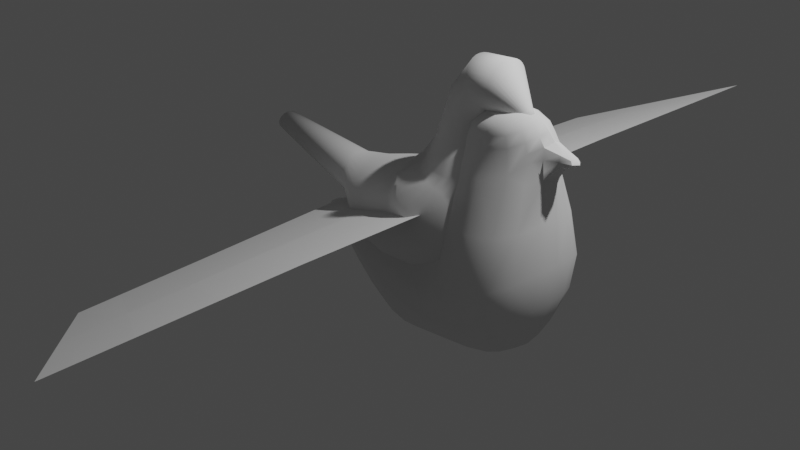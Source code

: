# Source: pigeon.blend  (saved by Blender 2.90.8; exported with 4.5.12 LTS)
import bpy
from mathutils import Matrix  # noqa: F401  (used for matrix-valued properties, if any)

bpy.ops.wm.read_factory_settings(use_empty=True)
scene = bpy.context.scene
scene.name = 'Scene'

# ---- collections
col_collection = bpy.data.collections.new('Collection'); scene.collection.children.link(col_collection)

# ---- node groups
ng_auto_smooth = bpy.data.node_groups.new('Auto Smooth', 'GeometryNodeTree')
_s = ng_auto_smooth.interface.new_socket(name='Geometry', in_out='OUTPUT', socket_type='NodeSocketGeometry')
_s = ng_auto_smooth.interface.new_socket(name='Geometry', in_out='INPUT', socket_type='NodeSocketGeometry')
_s = ng_auto_smooth.interface.new_socket(name='Angle', in_out='INPUT', socket_type='NodeSocketFloat')
_s.subtype = 'ANGLE'
_s.min_value = 0.0
_s.max_value = 3.142
ng_auto_smooth.is_modifier = True
_N = ng_auto_smooth.nodes; _L = ng_auto_smooth.links
n0 = _N.new('NodeGroupOutput'); n0.name = 'Group Output'; n0.location = (480, -100)
n1 = _N.new('NodeGroupInput'); n1.name = 'Group Input'; n1.location = (-420, -300)
n2 = _N.new('NodeGroupInput'); n2.name = 'Group Input.001'; n2.location = (-60, -100)
n3 = _N.new('GeometryNodeSetShadeSmooth'); n3.name = 'Set Shade Smooth'; n3.location = (120, -100)
n3.domain = 'EDGE'
n4 = _N.new('GeometryNodeSetShadeSmooth'); n4.name = 'Set Shade Smooth.001'; n4.location = (300, -100)
n5 = _N.new('GeometryNodeInputMeshEdgeAngle'); n5.name = 'Edge Angle'; n5.location = (-420, -220)
n6 = _N.new('GeometryNodeInputEdgeSmooth'); n6.name = 'Is Edge Smooth'; n6.location = (-60, -160)
n7 = _N.new('GeometryNodeInputShadeSmooth'); n7.name = 'Is Face Smooth'; n7.location = (-240, -340)
n8 = _N.new('FunctionNodeBooleanMath'); n8.name = 'Boolean Math'; n8.location = (-60, -220)
n9 = _N.new('FunctionNodeCompare'); n9.name = 'Compare'; n9.location = (-240, -180)
n9.operation = 'LESS_EQUAL'
_L.new(n5.outputs[0], n9.inputs[0])
_L.new(n4.outputs[0], n0.inputs[0])
_L.new(n1.outputs[1], n9.inputs[1])
_L.new(n9.outputs[0], n8.inputs[0])
_L.new(n7.outputs[0], n8.inputs[1])
_L.new(n2.outputs[0], n3.inputs[0])
_L.new(n6.outputs[0], n3.inputs[1])
_L.new(n3.outputs[0], n4.inputs[0])
_L.new(n8.outputs[0], n3.inputs[2])
n0.is_active_output = True

# ---- world
world_world = bpy.data.worlds.new('World'); scene.world = world_world
world_world.use_nodes = True; world_world.node_tree.nodes.clear()
_N = world_world.node_tree.nodes; _L = world_world.node_tree.links
n0 = _N.new('ShaderNodeOutputWorld'); n0.name = 'World Output'; n0.location = (300, 300)
n1 = _N.new('ShaderNodeBackground'); n1.name = 'Background'; n1.location = (10, 300)
n1.inputs[0].default_value = (0.05088, 0.05088, 0.05088, 1.0)
_L.new(n1.outputs[0], n0.inputs[0])
n0.is_active_output = True
world_world.color = (0.05088, 0.05088, 0.05088)
world_world.use_sun_shadow = False
world_world.sun_shadow_jitter_overblur = 0.0

# ---- cameras
cam_camera = bpy.data.cameras.new('Camera')
cam_camera.clip_end = 100.0
cam_camera.ortho_scale = 7.314

# ---- lights
light_light = bpy.data.lights.new('Light', 'POINT')
light_light.transmission_factor = 0.0
light_light.energy = 1000.0
light_light.shadow_soft_size = 0.1
light_light.shadow_maximum_resolution = 0.006
light_light.use_absolute_resolution = True

# ---- meshes
me_cylinder = bpy.data.meshes.new('Cylinder')
me_cylinder.from_pydata([(-0.2384, 0.4456, 0.1627), (0.5427, 0.6114, 0.2219), (-0.2241, 0.437, 0.07692), (0.6014, 0.5996, 0.118), (-0.2104, 0.4117, -0.005535), (0.6577, 0.5648, 0.01814), (-0.1978, 0.3705, -0.08153), (0.7097, 0.5083, -0.07391), (-0.1867, 0.3151, -0.1481), (0.7552, 0.4323, -0.1546), (-0.1776, 0.2476, -0.2028), (0.7926, 0.3397, -0.2208), (-0.1709, 0.1705, -0.2434), (0.8204, 0.234, -0.27), (-0.1667, 0.08693, -0.2684), (0.8375, 0.1193, -0.3003), (-0.1653, 2.114e-07, -0.2769), (0.8433, 1.773e-07, -0.3105), (-0.1667, -0.08693, -0.2684), (0.8375, -0.1193, -0.3003), (-0.1709, -0.1705, -0.2434), (0.8204, -0.234, -0.27), (-0.1776, -0.2476, -0.2028), (0.7926, -0.3397, -0.2208), (-0.1867, -0.3151, -0.1481), (0.7552, -0.4323, -0.1546), (-0.1978, -0.3705, -0.08153), (0.7097, -0.5083, -0.07391), (-0.2104, -0.4117, -0.005535), (0.6577, -0.5648, 0.01814), (-0.2241, -0.437, 0.07692), (0.6014, -0.5996, 0.118), (-0.2384, -0.4456, 0.1627), (0.5427, -0.6114, 0.2219), (-0.2527, -0.437, 0.2484), (0.4841, -0.5996, 0.3258), (-0.2664, -0.4117, 0.3309), (0.4277, -0.5648, 0.4256), (-0.279, -0.3705, 0.4069), (0.3758, -0.5083, 0.5177), (-0.2901, -0.3151, 0.4735), (0.3302, -0.4323, 0.5984), (-0.2992, -0.2476, 0.5282), (0.2928, -0.3397, 0.6646), (-0.306, -0.1705, 0.5688), (0.2651, -0.234, 0.7138), (-0.3101, -0.08693, 0.5938), (0.248, -0.1193, 0.7441), (-0.3115, 6.081e-07, 0.6022), (0.2422, 7.215e-07, 0.7543), (-0.3101, 0.08693, 0.5938), (0.248, 0.1193, 0.7441), (-0.306, 0.1705, 0.5688), (0.2651, 0.234, 0.7138), (-0.2992, 0.2476, 0.5282), (0.2928, 0.3397, 0.6646), (-0.2901, 0.3151, 0.4735), (0.3302, 0.4323, 0.5984), (-0.279, 0.3705, 0.4069), (0.3758, 0.5084, 0.5177), (-0.2664, 0.4117, 0.3309), (0.4277, 0.5648, 0.4256), (-0.2527, 0.437, 0.2484), (0.4841, 0.5996, 0.3258), (0.9915, 0.7078, 0.3883), (0.8901, 0.7217, 0.486), (1.089, 0.6668, 0.2944), (1.179, 0.6001, 0.2078), (1.258, 0.5103, 0.1319), (1.322, 0.4009, 0.06963), (1.37, 0.2762, 0.02335), (1.4, 0.1408, -0.005144), (1.41, 1.544e-07, -0.01477), (1.4, -0.1408, -0.005144), (1.37, -0.2762, 0.02335), (1.322, -0.4009, 0.06963), (1.258, -0.5103, 0.1319), (1.179, -0.6001, 0.2078), (1.089, -0.6668, 0.2944), (0.9915, -0.7078, 0.3883), (0.8901, -0.7217, 0.486), (0.7887, -0.7078, 0.5837), (0.6912, -0.6668, 0.6777), (0.6014, -0.6001, 0.7642), (0.5227, -0.5103, 0.8401), (0.6293, -0.2401, 0.97), (0.5601, -0.2296, 0.9674), (0.5283, -0.1171, 0.9765), (0.5175, 7.069e-07, 0.9796), (0.5283, 0.1171, 0.9765), (0.5601, 0.2296, 0.9674), (0.6293, 0.2401, 0.97), (0.5227, 0.5103, 0.8401), (0.6014, 0.6001, 0.7642), (0.6912, 0.6668, 0.6777), (0.7887, 0.7078, 0.5837), (1.058, 0.4798, 0.7896), (0.9659, 0.4892, 0.8131), (1.147, 0.4519, 0.767), (1.229, 0.4067, 0.7461), (1.301, 0.3459, 0.7278), (1.36, 0.2718, 0.7128), (1.404, 0.1872, 0.7017), (1.431, 0.09543, 0.6948), (1.44, 1.841e-07, 0.6925), (1.431, -0.09543, 0.6948), (1.404, -0.1872, 0.7017), (1.36, -0.2718, 0.7128), (1.301, -0.3459, 0.7278), (1.229, -0.4067, 0.7461), (1.147, -0.4519, 0.767), (1.058, -0.4798, 0.7896), (0.9659, -0.4892, 0.8131), (0.8734, -0.4798, 0.8366), (0.7844, -0.4519, 0.8593), (0.7025, -0.4067, 0.8801), (0.6306, -0.3459, 0.8984), (0.6306, 0.3459, 0.8984), (0.7025, 0.4067, 0.8801), (0.7844, 0.4519, 0.8593), (0.8734, 0.4798, 0.8366), (1.098, 0.4322, 0.934), (1.012, 0.4407, 0.9434), (1.18, 0.4071, 0.9249), (1.256, 0.3664, 0.9166), (1.322, 0.3116, 0.9093), (1.377, 0.2448, 0.9033), (1.417, 0.1686, 0.8988), (1.442, 0.08597, 0.8961), (1.451, 1.927e-07, 0.8951), (1.442, -0.08597, 0.8961), (1.417, -0.1686, 0.8988), (1.377, -0.2448, 0.9033), (1.322, -0.3116, 0.9093), (1.256, -0.3664, 0.9166), (1.18, -0.4071, 0.9249), (1.098, -0.4322, 0.934), (1.012, -0.4407, 0.9434), (0.927, -0.4322, 0.9528), (0.8449, -0.4071, 0.9619), (0.7691, -0.3664, 0.9703), (0.7027, -0.3116, 0.9776), (0.7027, 0.3116, 0.9776), (0.7691, 0.3664, 0.9703), (0.8449, 0.4071, 0.9619), (0.927, 0.4322, 0.9528), (-0.5888, 0.24, 0.3191), (-0.5892, 0.2354, 0.2722), (-0.5897, 0.2217, 0.2272), (-0.5901, 0.1996, 0.1857), (-0.5904, 0.1697, 0.1494), (-0.5907, 0.1333, 0.1195), (-0.5909, 0.09184, 0.09734), (-0.5911, 0.04682, 0.08369), (-0.5911, 2.519e-07, 0.07907), (-0.5911, -0.04682, 0.08368), (-0.5909, -0.09184, 0.09734), (-0.5907, -0.1333, 0.1195), (-0.5904, -0.1697, 0.1494), (-0.5901, -0.1996, 0.1857), (-0.5897, -0.2217, 0.2272), (-0.5892, -0.2354, 0.2722), (-0.5888, -0.24, 0.3191), (-0.5883, -0.2354, 0.3659), (-0.5879, -0.2217, 0.4109), (-0.5875, -0.1996, 0.4524), (-0.5871, -0.1697, 0.4888), (-0.5869, -0.1333, 0.5186), (-0.5866, -0.09184, 0.5408), (-0.5865, -0.04682, 0.5544), (-0.5865, 4.655e-07, 0.5591), (-0.5865, 0.04682, 0.5544), (-0.5866, 0.09184, 0.5408), (-0.5869, 0.1333, 0.5186), (-0.5871, 0.1697, 0.4888), (-0.5875, 0.1996, 0.4524), (-0.5879, 0.2217, 0.4109), (-0.5883, 0.2354, 0.3659), (-1.763, 0.1296, 0.5779), (-1.764, 0.1271, 0.5592), (-1.764, 0.1197, 0.5411), (-1.764, 0.1078, 0.5245), (-1.765, 0.09164, 0.51), (-1.765, 0.072, 0.4981), (-1.765, 0.04959, 0.4892), (-1.765, 0.02528, 0.4837), (-1.765, 3.81e-07, 0.4819), (-1.765, -0.02528, 0.4837), (-1.765, -0.04959, 0.4892), (-1.765, -0.072, 0.4981), (-1.765, -0.09164, 0.51), (-1.764, -0.1078, 0.5245), (-1.764, -0.1197, 0.5411), (-1.764, -0.1271, 0.5592), (-1.763, -0.1296, 0.5779), (-1.763, -0.1271, 0.5966), (-1.762, -0.1197, 0.6146), (-1.762, -0.1078, 0.6312), (-1.761, -0.09164, 0.6458), (-1.761, -0.072, 0.6577), (-1.761, -0.04959, 0.6666), (-1.761, -0.02528, 0.672), (-1.761, 4.963e-07, 0.6739), (-1.761, 0.02528, 0.672), (-1.761, 0.04959, 0.6666), (-1.761, 0.072, 0.6577), (-1.761, 0.09164, 0.6458), (-1.762, 0.1078, 0.6312), (-1.762, 0.1197, 0.6146), (-1.763, 0.1271, 0.5966), (1.056, 0.3009, 1.31), (0.9966, 0.3068, 1.316), (1.114, 0.2834, 1.305), (1.166, 0.2551, 1.3), (1.213, 0.2169, 1.295), (1.251, 0.1704, 1.292), (1.279, 0.1174, 1.289), (1.296, 0.05985, 1.287), (1.302, 2.666e-07, 1.287), (1.296, -0.05985, 1.287), (1.279, -0.1174, 1.289), (1.251, -0.1704, 1.292), (1.213, -0.2169, 1.295), (1.166, -0.2551, 1.3), (1.114, -0.2834, 1.305), (1.056, -0.3009, 1.31), (0.9966, -0.3068, 1.316), (0.937, -0.3009, 1.321), (0.8797, -0.2834, 1.327), (0.8269, -0.2551, 1.332), (0.7806, -0.2169, 1.336), (0.7426, -0.1704, 1.34), (0.7144, -0.1174, 1.342), (0.697, -0.05985, 1.344), (0.6911, 5.396e-07, 1.345), (0.697, 0.05985, 1.344), (0.7144, 0.1174, 1.342), (0.7426, 0.1704, 1.34), (0.7806, 0.2169, 1.336), (0.8269, 0.2551, 1.332), (0.8797, 0.2834, 1.327), (0.937, 0.3009, 1.321), (1.049, 0.2613, 1.495), (1.006, 0.2664, 1.523), (1.091, 0.2461, 1.467), (1.13, 0.2215, 1.442), (1.164, 0.1884, 1.42), (1.191, 0.148, 1.402), (1.212, 0.1019, 1.388), (1.225, 0.05197, 1.38), (1.229, 3.617e-07, 1.377), (1.225, -0.05197, 1.38), (1.212, -0.1019, 1.388), (1.191, -0.148, 1.402), (1.164, -0.1884, 1.42), (1.13, -0.2215, 1.442), (1.091, -0.2461, 1.467), (1.049, -0.2613, 1.495), (1.006, -0.2664, 1.523), (0.9623, -0.2613, 1.552), (0.9205, -0.2461, 1.579), (0.8819, -0.2215, 1.604), (0.8481, -0.1884, 1.626), (0.8204, -0.148, 1.644), (0.7998, -0.1019, 1.658), (0.7871, -0.05197, 1.666), (0.7828, 5.988e-07, 1.669), (0.7871, 0.05197, 1.666), (0.7998, 0.1019, 1.658), (0.8204, 0.148, 1.644), (0.8481, 0.1884, 1.626), (0.8819, 0.2215, 1.604), (0.9205, 0.2461, 1.579), (0.9623, 0.2613, 1.552), (1.173, 0.2613, 1.697), (1.15, 0.2664, 1.744), (1.196, 0.2461, 1.653), (1.216, 0.2215, 1.612), (1.235, 0.1884, 1.576), (1.249, 0.148, 1.546), (1.26, 0.1019, 1.524), (1.267, 0.05197, 1.51), (1.27, 4.173e-07, 1.506), (1.267, -0.05197, 1.51), (1.26, -0.1019, 1.524), (1.249, -0.148, 1.546), (1.235, -0.1884, 1.576), (1.216, -0.2215, 1.612), (1.196, -0.2461, 1.653), (1.173, -0.2613, 1.697), (1.15, -0.2664, 1.744), (1.127, -0.2613, 1.79), (1.104, -0.2461, 1.835), (1.084, -0.2215, 1.876), (1.066, -0.1884, 1.912), (1.051, -0.148, 1.942), (1.04, -0.1019, 1.964), (1.033, -0.05197, 1.978), (1.031, 6.544e-07, 1.982), (1.033, 0.05197, 1.978), (1.04, 0.1019, 1.964), (1.051, 0.148, 1.942), (1.066, 0.1884, 1.912), (1.084, 0.2215, 1.876), (1.104, 0.2461, 1.835), (1.127, 0.2613, 1.79), (1.342, 0.2463, 1.71), (1.346, 0.2511, 1.759), (1.337, 0.232, 1.663), (1.332, 0.2088, 1.62), (1.329, 0.1776, 1.582), (1.326, 0.1395, 1.551), (1.323, 0.09609, 1.528), (1.322, 0.04899, 1.514), (1.321, 5.579e-07, 1.509), (1.322, -0.04899, 1.514), (1.323, -0.09609, 1.528), (1.326, -0.1395, 1.551), (1.329, -0.1776, 1.582), (1.332, -0.2088, 1.62), (1.337, -0.232, 1.663), (1.342, -0.2463, 1.71), (1.346, -0.2511, 1.759), (1.351, -0.2463, 1.807), (1.356, -0.232, 1.854), (1.361, -0.2088, 1.897), (1.364, -0.1776, 1.935), (1.367, -0.1395, 1.966), (1.37, -0.09609, 1.989), (1.371, -0.04899, 2.004), (1.372, 7.814e-07, 2.008), (1.371, 0.04899, 2.004), (1.37, 0.09609, 1.989), (1.367, 0.1395, 1.966), (1.364, 0.1776, 1.935), (1.361, 0.2088, 1.897), (1.356, 0.232, 1.854), (1.351, 0.2463, 1.807), (1.61, 0.06135, 1.553), (1.613, 0.06255, 1.565), (1.606, 0.05779, 1.542), (1.603, 0.05201, 1.532), (1.6, 0.04423, 1.523), (1.598, 0.03475, 1.515), (1.596, 0.02394, 1.51), (1.595, 0.0122, 1.506), (1.595, 6.188e-07, 1.505), (1.595, -0.0122, 1.506), (1.596, -0.02394, 1.51), (1.598, -0.03475, 1.515), (1.6, -0.04423, 1.523), (1.603, -0.05201, 1.532), (1.606, -0.05779, 1.542), (1.61, -0.06135, 1.553), (1.613, -0.06255, 1.565), (1.617, -0.06135, 1.577), (1.621, -0.05779, 1.588), (1.624, -0.05201, 1.598), (1.627, -0.04423, 1.607), (1.629, -0.03475, 1.615), (1.631, -0.02394, 1.62), (1.632, -0.0122, 1.623), (1.632, 6.744e-07, 1.625), (1.632, 0.0122, 1.623), (1.631, 0.02394, 1.62), (1.629, 0.03475, 1.615), (1.627, 0.04423, 1.607), (1.624, 0.05201, 1.598), (1.621, 0.05779, 1.588), (1.617, 0.06135, 1.577), (1.723, 7.738e-07, 1.531), (0.1604, 0.5505, 0.1791), (0.181, 0.54, 0.07522), (0.2007, 0.5086, -0.02463), (0.219, 0.4577, -0.1167), (0.2349, 0.3893, -0.1973), (0.248, 0.3059, -0.2635), (0.2578, 0.2107, -0.3127), (0.2638, 0.1074, -0.343), (0.2658, 1.861e-07, -0.3532), (0.2638, -0.1074, -0.343), (0.2578, -0.2107, -0.3127), (0.248, -0.3059, -0.2635), (0.2349, -0.3893, -0.1973), (0.219, -0.4577, -0.1167), (0.2007, -0.5086, -0.02463), (0.181, -0.54, 0.07522), (0.1604, -0.5505, 0.1791), (0.1399, -0.54, 0.2829), (0.1201, -0.5086, 0.3827), (0.1019, -0.4577, 0.4748), (0.08591, -0.3893, 0.5554), (0.07281, -0.3059, 0.6216), (0.06307, -0.2107, 0.6708), (0.05707, -0.1074, 0.7011), (0.05505, 6.761e-07, 0.7113), (0.05707, 0.1074, 0.7011), (0.06307, 0.2107, 0.6708), (0.07281, 0.3059, 0.6216), (0.08591, 0.3893, 0.5554), (0.1019, 0.4577, 0.4748), (0.1201, 0.5086, 0.3827), (0.1399, 0.54, 0.2829), (0.6597, 0.1374, 1.163), (0.6337, 5.586e-07, 1.169), (1.255, 0.2538, 1.154), (1.3, 0.1994, 1.153), (0.9319, 0.3521, 1.161), (1.002, 0.359, 1.16), (0.8646, -0.3317, 1.163), (0.8026, -0.2985, 1.164), (1.333, 0.1374, 1.152), (0.7483, -0.2538, 1.165), (1.353, 0.07003, 1.152), (1.36, 2.401e-07, 1.151), (0.6913, -0.1994, 1.156), (1.353, -0.07003, 1.152), (0.6597, -0.1374, 1.163), (1.333, -0.1374, 1.152), (0.6403, -0.07003, 1.168), (1.3, -0.1994, 1.153), (1.255, -0.2538, 1.154), (0.6403, 0.07003, 1.168), (1.201, -0.2985, 1.155), (1.139, -0.3317, 1.157), (1.072, 0.3521, 1.158), (0.7483, 0.2538, 1.165), (1.072, -0.3521, 1.158), (1.139, 0.3317, 1.157), (0.8026, 0.2985, 1.164), (1.002, -0.359, 1.16), (1.201, 0.2985, 1.155), (0.8646, 0.3317, 1.163), (0.9319, -0.3521, 1.161), (0.6913, 0.1994, 1.156)], [], [(371, 1, 3, 372), (372, 3, 5, 373), (373, 5, 7, 374), (374, 7, 9, 375), (375, 9, 11, 376), (376, 11, 13, 377), (377, 13, 15, 378), (378, 15, 17, 379), (379, 17, 19, 380), (380, 19, 21, 381), (381, 21, 23, 382), (382, 23, 25, 383), (383, 25, 27, 384), (384, 27, 29, 385), (385, 29, 31, 386), (386, 31, 33, 387), (387, 33, 35, 388), (388, 35, 37, 389), (389, 37, 39, 390), (390, 39, 41, 391), (391, 41, 43, 392), (392, 43, 45, 393), (393, 45, 47, 394), (394, 47, 49, 395), (395, 49, 51, 396), (396, 51, 53, 397), (397, 53, 55, 398), (398, 55, 57, 399), (399, 57, 59, 400), (400, 59, 61, 401), (11, 9, 68, 69), (401, 61, 63, 402), (402, 63, 1, 371), (62, 0, 146, 177), (29, 27, 77, 78), (47, 45, 86, 87), (3, 1, 65, 64), (1, 63, 95, 65), (21, 19, 73, 74), (39, 37, 82, 83), (57, 55, 91, 92), (13, 11, 69, 70), (31, 29, 78, 79), (49, 47, 87, 88), (5, 3, 64, 66), (23, 21, 74, 75), (41, 39, 83, 84), (59, 57, 92, 93), (15, 13, 70, 71), (33, 31, 79, 80), (51, 49, 88, 89), (7, 5, 66, 67), (25, 23, 75, 76), (43, 41, 84, 85), (61, 59, 93, 94), (17, 15, 71, 72), (35, 33, 80, 81), (53, 51, 89, 90), (9, 7, 67, 68), (27, 25, 76, 77), (45, 43, 85, 86), (63, 61, 94, 95), (19, 17, 72, 73), (37, 35, 81, 82), (55, 53, 90, 91), (98, 96, 121, 123), (77, 76, 108, 109), (78, 77, 109, 110), (64, 65, 97, 96), (92, 91, 117), (79, 78, 110, 111), (66, 64, 96, 98), (93, 92, 117, 118), (80, 79, 111, 112), (67, 66, 98, 99), (94, 93, 118, 119), (81, 80, 112, 113), (68, 67, 99, 100), (95, 94, 119, 120), (82, 81, 113, 114), (69, 68, 100, 101), (65, 95, 120, 97), (83, 82, 114, 115), (70, 69, 101, 102), (84, 83, 115, 116), (71, 70, 102, 103), (85, 84, 116), (72, 71, 103, 104), (73, 72, 104, 105), (74, 73, 105, 106), (75, 74, 106, 107), (76, 75, 107, 108), (406, 405, 214, 215), (118, 117, 142, 143), (112, 111, 136, 137), (99, 98, 123, 124), (119, 118, 143, 144), (113, 112, 137, 138), (100, 99, 124, 125), (120, 119, 144, 145), (114, 113, 138, 139), (101, 100, 125, 126), (97, 120, 145, 122), (115, 114, 139, 140), (102, 101, 126, 127), (116, 115, 140, 141), (103, 102, 127, 128), (85, 116, 141), (104, 103, 128, 129), (105, 104, 129, 130), (106, 105, 130, 131), (107, 106, 131, 132), (108, 107, 132, 133), (109, 108, 133, 134), (110, 109, 134, 135), (96, 97, 122, 121), (117, 91, 142), (111, 110, 135, 136), (153, 154, 186, 185), (18, 20, 156, 155), (36, 38, 165, 164), (54, 56, 174, 173), (10, 12, 152, 151), (28, 30, 161, 160), (46, 48, 170, 169), (2, 4, 148, 147), (20, 22, 157, 156), (38, 40, 166, 165), (56, 58, 175, 174), (12, 14, 153, 152), (30, 32, 162, 161), (48, 50, 171, 170), (4, 6, 149, 148), (22, 24, 158, 157), (40, 42, 167, 166), (58, 60, 176, 175), (14, 16, 154, 153), (32, 34, 163, 162), (50, 52, 172, 171), (6, 8, 150, 149), (24, 26, 159, 158), (42, 44, 168, 167), (60, 62, 177, 176), (16, 18, 155, 154), (34, 36, 164, 163), (52, 54, 173, 172), (8, 10, 151, 150), (26, 28, 160, 159), (44, 46, 169, 168), (0, 2, 147, 146), (178, 179, 180, 181, 182, 183, 184, 185, 186, 187, 188, 189, 190, 191, 192, 193, 194, 195, 196, 197, 198, 199, 200, 201, 202, 203, 204, 205, 206, 207, 208, 209), (167, 168, 200, 199), (154, 155, 187, 186), (168, 169, 201, 200), (155, 156, 188, 187), (169, 170, 202, 201), (156, 157, 189, 188), (170, 171, 203, 202), (157, 158, 190, 189), (171, 172, 204, 203), (158, 159, 191, 190), (172, 173, 205, 204), (159, 160, 192, 191), (146, 147, 179, 178), (173, 174, 206, 205), (160, 161, 193, 192), (147, 148, 180, 179), (174, 175, 207, 206), (161, 162, 194, 193), (148, 149, 181, 180), (175, 176, 208, 207), (162, 163, 195, 194), (149, 150, 182, 181), (176, 177, 209, 208), (163, 164, 196, 195), (150, 151, 183, 182), (177, 146, 178, 209), (164, 165, 197, 196), (151, 152, 184, 183), (165, 166, 198, 197), (152, 153, 185, 184), (166, 167, 199, 198), (224, 223, 255, 256), (408, 407, 241, 211), (410, 409, 228, 229), (411, 406, 215, 216), (412, 410, 229, 230), (413, 411, 216, 217), (415, 412, 230, 231), (414, 413, 217, 218), (417, 415, 231, 232), (416, 414, 218, 219), (419, 417, 232, 233), (418, 416, 219, 220), (404, 419, 233, 234), (420, 418, 220, 221), (422, 404, 234, 235), (421, 420, 221, 222), (403, 422, 235, 236), (423, 421, 222, 223), (434, 403, 236, 237), (424, 423, 223, 224), (425, 408, 211, 210), (426, 434, 237, 238), (427, 424, 224, 225), (428, 425, 210, 212), (429, 426, 238, 239), (430, 427, 225, 226), (431, 428, 212, 213), (432, 429, 239, 240), (433, 430, 226, 227), (405, 431, 213, 214), (407, 432, 240, 241), (409, 433, 227, 228), (259, 258, 290, 291), (210, 211, 243, 242), (238, 237, 269, 270), (225, 224, 256, 257), (212, 210, 242, 244), (239, 238, 270, 271), (226, 225, 257, 258), (213, 212, 244, 245), (240, 239, 271, 272), (227, 226, 258, 259), (214, 213, 245, 246), (241, 240, 272, 273), (228, 227, 259, 260), (215, 214, 246, 247), (211, 241, 273, 243), (229, 228, 260, 261), (216, 215, 247, 248), (230, 229, 261, 262), (217, 216, 248, 249), (231, 230, 262, 263), (218, 217, 249, 250), (232, 231, 263, 264), (219, 218, 250, 251), (233, 232, 264, 265), (220, 219, 251, 252), (234, 233, 265, 266), (221, 220, 252, 253), (235, 234, 266, 267), (222, 221, 253, 254), (236, 235, 267, 268), (223, 222, 254, 255), (237, 236, 268, 269), (294, 293, 325, 326), (246, 245, 277, 278), (273, 272, 304, 305), (260, 259, 291, 292), (247, 246, 278, 279), (243, 273, 305, 275), (261, 260, 292, 293), (248, 247, 279, 280), (262, 261, 293, 294), (249, 248, 280, 281), (263, 262, 294, 295), (250, 249, 281, 282), (264, 263, 295, 296), (251, 250, 282, 283), (265, 264, 296, 297), (252, 251, 283, 284), (266, 265, 297, 298), (253, 252, 284, 285), (267, 266, 298, 299), (254, 253, 285, 286), (268, 267, 299, 300), (255, 254, 286, 287), (269, 268, 300, 301), (256, 255, 287, 288), (242, 243, 275, 274), (270, 269, 301, 302), (257, 256, 288, 289), (244, 242, 274, 276), (271, 270, 302, 303), (258, 257, 289, 290), (245, 244, 276, 277), (272, 271, 303, 304), (329, 328, 360, 361), (281, 280, 312, 313), (295, 294, 326, 327), (282, 281, 313, 314), (296, 295, 327, 328), (283, 282, 314, 315), (297, 296, 328, 329), (284, 283, 315, 316), (298, 297, 329, 330), (285, 284, 316, 317), (299, 298, 330, 331), (286, 285, 317, 318), (300, 299, 331, 332), (287, 286, 318, 319), (301, 300, 332, 333), (288, 287, 319, 320), (274, 275, 307, 306), (302, 301, 333, 334), (289, 288, 320, 321), (276, 274, 306, 308), (303, 302, 334, 335), (290, 289, 321, 322), (277, 276, 308, 309), (304, 303, 335, 336), (291, 290, 322, 323), (278, 277, 309, 310), (305, 304, 336, 337), (292, 291, 323, 324), (279, 278, 310, 311), (275, 305, 337, 307), (293, 292, 324, 325), (280, 279, 311, 312), (364, 363, 370), (316, 315, 347, 348), (330, 329, 361, 362), (317, 316, 348, 349), (331, 330, 362, 363), (318, 317, 349, 350), (332, 331, 363, 364), (319, 318, 350, 351), (333, 332, 364, 365), (320, 319, 351, 352), (306, 307, 339, 338), (334, 333, 365, 366), (321, 320, 352, 353), (308, 306, 338, 340), (335, 334, 366, 367), (322, 321, 353, 354), (309, 308, 340, 341), (336, 335, 367, 368), (323, 322, 354, 355), (310, 309, 341, 342), (337, 336, 368, 369), (324, 323, 355, 356), (311, 310, 342, 343), (307, 337, 369, 339), (325, 324, 356, 357), (312, 311, 343, 344), (326, 325, 357, 358), (313, 312, 344, 345), (327, 326, 358, 359), (314, 313, 345, 346), (328, 327, 359, 360), (315, 314, 346, 347), (351, 350, 370), (365, 364, 370), (352, 351, 370), (338, 339, 370), (366, 365, 370), (353, 352, 370), (340, 338, 370), (367, 366, 370), (354, 353, 370), (341, 340, 370), (368, 367, 370), (355, 354, 370), (342, 341, 370), (369, 368, 370), (356, 355, 370), (343, 342, 370), (339, 369, 370), (357, 356, 370), (344, 343, 370), (358, 357, 370), (345, 344, 370), (359, 358, 370), (346, 345, 370), (360, 359, 370), (347, 346, 370), (361, 360, 370), (348, 347, 370), (362, 361, 370), (349, 348, 370), (363, 362, 370), (350, 349, 370), (62, 402, 371, 0), (60, 401, 402, 62), (58, 400, 401, 60), (56, 399, 400, 58), (54, 398, 399, 56), (52, 397, 398, 54), (50, 396, 397, 52), (48, 395, 396, 50), (46, 394, 395, 48), (44, 393, 394, 46), (42, 392, 393, 44), (40, 391, 392, 42), (38, 390, 391, 40), (36, 389, 390, 38), (34, 388, 389, 36), (32, 387, 388, 34), (30, 386, 387, 32), (28, 385, 386, 30), (26, 384, 385, 28), (24, 383, 384, 26), (22, 382, 383, 24), (20, 381, 382, 22), (18, 380, 381, 20), (16, 379, 380, 18), (14, 378, 379, 16), (12, 377, 378, 14), (10, 376, 377, 12), (8, 375, 376, 10), (6, 374, 375, 8), (4, 373, 374, 6), (2, 372, 373, 4), (0, 371, 372, 2), (139, 138, 433, 409), (145, 144, 432, 407), (125, 124, 431, 405), (138, 137, 430, 433), (144, 143, 429, 432), (124, 123, 428, 431), (137, 136, 427, 430), (143, 142, 426, 429), (123, 121, 425, 428), (136, 135, 424, 427), (142, 91, 434, 426), (121, 122, 408, 425), (135, 134, 423, 424), (91, 90, 403, 434), (134, 133, 421, 423), (90, 89, 422, 403), (133, 132, 420, 421), (89, 88, 404, 422), (132, 131, 418, 420), (88, 87, 419, 404), (131, 130, 416, 418), (87, 86, 417, 419), (130, 129, 414, 416), (86, 85, 415, 417), (129, 128, 413, 414), (85, 141, 412, 415), (128, 127, 411, 413), (141, 140, 410, 412), (127, 126, 406, 411), (140, 139, 409, 410), (122, 145, 407, 408), (126, 125, 405, 406)])
me_cylinder.polygons.foreach_set('use_smooth', [True] * 437)
_uv = me_cylinder.uv_layers.new(name='UVMap')
_uv.uv.foreach_set('vector', [1.0, 0.7977, 1.0, 1.0, 0.9688, 1.0, 0.9687, 0.7977, 0.9687, 0.7977, 0.9688, 1.0, 0.9375, 1.0, 0.9375, 0.7977, 0.9375, 0.7977, 0.9375, 1.0, 0.9062, 1.0, 0.9062, 0.7977, 0.9062, 0.7977, 0.9062, 1.0, 0.875, 1.0, 0.875, 0.7977, 0.875, 0.7977, 0.875, 1.0, 0.8438, 1.0, 0.8438, 0.7977, 0.8438, 0.7977, 0.8438, 1.0, 0.8125, 1.0, 0.8125, 0.7977, 0.8125, 0.7977, 0.8125, 1.0, 0.7812, 1.0, 0.7812, 0.7977, 0.7812, 0.7977, 0.7812, 1.0, 0.75, 1.0, 0.75, 0.7977, 0.75, 0.7977, 0.75, 1.0, 0.7188, 1.0, 0.7187, 0.7977, 0.7187, 0.7977, 0.7188, 1.0, 0.6875, 1.0, 0.6875, 0.7977, 0.6875, 0.7977, 0.6875, 1.0, 0.6562, 1.0, 0.6562, 0.7977, 0.6562, 0.7977, 0.6562, 1.0, 0.625, 1.0, 0.625, 0.7977, 0.625, 0.7977, 0.625, 1.0, 0.5938, 1.0, 0.5938, 0.7977, 0.5938, 0.7977, 0.5938, 1.0, 0.5625, 1.0, 0.5625, 0.7977, 0.5625, 0.7977, 0.5625, 1.0, 0.5312, 1.0, 0.5312, 0.7977, 0.5312, 0.7977, 0.5312, 1.0, 0.5, 1.0, 0.5, 0.7977, 0.5, 0.7977, 0.5, 1.0, 0.4688, 1.0, 0.4687, 0.7977, 0.4687, 0.7977, 0.4688, 1.0, 0.4375, 1.0, 0.4375, 0.7977, 0.4375, 0.7977, 0.4375, 1.0, 0.4062, 1.0, 0.4062, 0.7977, 0.4062, 0.7977, 0.4062, 1.0, 0.375, 1.0, 0.375, 0.7977, 0.375, 0.7977, 0.375, 1.0, 0.3438, 1.0, 0.3438, 0.7977, 0.3438, 0.7977, 0.3438, 1.0, 0.3125, 1.0, 0.3125, 0.7977, 0.3125, 0.7977, 0.3125, 1.0, 0.2812, 1.0, 0.2812, 0.7977, 0.2812, 0.7977, 0.2812, 1.0, 0.25, 1.0, 0.25, 0.7977, 0.25, 0.7977, 0.25, 1.0, 0.2188, 1.0, 0.2188, 0.7977, 0.2188, 0.7977, 0.2188, 1.0, 0.1875, 1.0, 0.1875, 0.7977, 0.1875, 0.7977, 0.1875, 1.0, 0.1562, 1.0, 0.1562, 0.7977, 0.1562, 0.7977, 0.1562, 1.0, 0.125, 1.0, 0.125, 0.7977, 0.125, 0.7977, 0.125, 1.0, 0.09375, 1.0, 0.09375, 0.7977, 0.09375, 0.7977, 0.09375, 1.0, 0.0625, 1.0, 0.0625, 0.7977, 0.8438, 1.0, 0.875, 1.0, 0.875, 1.0, 0.8438, 1.0, 0.0625, 0.7977, 0.0625, 1.0, 0.03125, 1.0, 0.03125, 0.7977, 0.03125, 0.7977, 0.03125, 1.0, 0.0, 1.0, 0.0, 0.7977, 0.03125, 0.5, 0.0, 0.5, 0.0, 0.5, 0.03125, 0.5, 0.5625, 1.0, 0.5938, 1.0, 0.5938, 1.0, 0.5625, 1.0, 0.2812, 1.0, 0.3125, 1.0, 0.3125, 1.0, 0.2812, 1.0, 0.9688, 1.0, 1.0, 1.0, 1.0, 1.0, 0.9688, 1.0, 0.0, 1.0, 0.03125, 1.0, 0.03125, 1.0, 0.0, 1.0, 0.6875, 1.0, 0.7188, 1.0, 0.7188, 1.0, 0.6875, 1.0, 0.4062, 1.0, 0.4375, 1.0, 0.4375, 1.0, 0.4062, 1.0, 0.125, 1.0, 0.1562, 1.0, 0.1562, 1.0, 0.125, 1.0, 0.8125, 1.0, 0.8438, 1.0, 0.8438, 1.0, 0.8125, 1.0, 0.5312, 1.0, 0.5625, 1.0, 0.5625, 1.0, 0.5312, 1.0, 0.25, 1.0, 0.2812, 1.0, 0.2812, 1.0, 0.25, 1.0, 0.9375, 1.0, 0.9688, 1.0, 0.9688, 1.0, 0.9375, 1.0, 0.6562, 1.0, 0.6875, 1.0, 0.6875, 1.0, 0.6562, 1.0, 0.375, 1.0, 0.4062, 1.0, 0.4062, 1.0, 0.375, 1.0, 0.09375, 1.0, 0.125, 1.0, 0.125, 1.0, 0.09375, 1.0, 0.7812, 1.0, 0.8125, 1.0, 0.8125, 1.0, 0.7812, 1.0, 0.5, 1.0, 0.5312, 1.0, 0.5312, 1.0, 0.5, 1.0, 0.2188, 1.0, 0.25, 1.0, 0.25, 1.0, 0.2188, 1.0, 0.9062, 1.0, 0.9375, 1.0, 0.9375, 1.0, 0.9062, 1.0, 0.625, 1.0, 0.6562, 1.0, 0.6562, 1.0, 0.625, 1.0, 0.3438, 1.0, 0.375, 1.0, 0.375, 1.0, 0.3438, 1.0, 0.0625, 1.0, 0.09375, 1.0, 0.09375, 1.0, 0.0625, 1.0, 0.75, 1.0, 0.7812, 1.0, 0.7812, 1.0, 0.75, 1.0, 0.4688, 1.0, 0.5, 1.0, 0.5, 1.0, 0.4688, 1.0, 0.1875, 1.0, 0.2188, 1.0, 0.2188, 1.0, 0.1875, 1.0, 0.875, 1.0, 0.9062, 1.0, 0.9062, 1.0, 0.875, 1.0, 0.5938, 1.0, 0.625, 1.0, 0.625, 1.0, 0.5938, 1.0, 0.3125, 1.0, 0.3438, 1.0, 0.3438, 1.0, 0.3125, 1.0, 0.03125, 1.0, 0.0625, 1.0, 0.0625, 1.0, 0.03125, 1.0, 0.7188, 1.0, 0.75, 1.0, 0.75, 1.0, 0.7188, 1.0, 0.4375, 1.0, 0.4688, 1.0, 0.4688, 1.0, 0.4375, 1.0, 0.1562, 1.0, 0.1875, 1.0, 0.1875, 1.0, 0.1562, 1.0, 0.9375, 1.0, 0.9688, 1.0, 0.9688, 1.0, 0.9375, 1.0, 0.5938, 1.0, 0.625, 1.0, 0.625, 1.0, 0.5938, 1.0, 0.5625, 1.0, 0.5938, 1.0, 0.5938, 1.0, 0.5625, 1.0, 0.9688, 1.0, 1.0, 1.0, 1.0, 1.0, 0.9688, 1.0, 0.125, 1.0, 0.1562, 1.0, 0.125, 1.0, 0.5312, 1.0, 0.5625, 1.0, 0.5625, 1.0, 0.5312, 1.0, 0.9375, 1.0, 0.9688, 1.0, 0.9688, 1.0, 0.9375, 1.0, 0.09375, 1.0, 0.125, 1.0, 0.125, 1.0, 0.09375, 1.0, 0.5, 1.0, 0.5312, 1.0, 0.5312, 1.0, 0.5, 1.0, 0.9062, 1.0, 0.9375, 1.0, 0.9375, 1.0, 0.9062, 1.0, 0.0625, 1.0, 0.09375, 1.0, 0.09375, 1.0, 0.0625, 1.0, 0.4688, 1.0, 0.5, 1.0, 0.5, 1.0, 0.4688, 1.0, 0.875, 1.0, 0.9062, 1.0, 0.9062, 1.0, 0.875, 1.0, 0.03125, 1.0, 0.0625, 1.0, 0.0625, 1.0, 0.03125, 1.0, 0.4375, 1.0, 0.4688, 1.0, 0.4688, 1.0, 0.4375, 1.0, 0.8438, 1.0, 0.875, 1.0, 0.875, 1.0, 0.8438, 1.0, 0.0, 1.0, 0.03125, 1.0, 0.03125, 1.0, 0.0, 1.0, 0.4062, 1.0, 0.4375, 1.0, 0.4375, 1.0, 0.4062, 1.0, 0.8125, 1.0, 0.8438, 1.0, 0.8438, 1.0, 0.8125, 1.0, 0.375, 1.0, 0.4062, 1.0, 0.4062, 1.0, 0.375, 1.0, 0.7812, 1.0, 0.8125, 1.0, 0.8125, 1.0, 0.7812, 1.0, 0.3438, 1.0, 0.375, 1.0, 0.375, 1.0, 0.75, 1.0, 0.7812, 1.0, 0.7812, 1.0, 0.75, 1.0, 0.7188, 1.0, 0.75, 1.0, 0.75, 1.0, 0.7188, 1.0, 0.6875, 1.0, 0.7188, 1.0, 0.7188, 1.0, 0.6875, 1.0, 0.6562, 1.0, 0.6875, 1.0, 0.6875, 1.0, 0.6562, 1.0, 0.625, 1.0, 0.6562, 1.0, 0.6562, 1.0, 0.625, 1.0, 0.8438, 1.0, 0.875, 1.0, 0.875, 1.0, 0.8438, 1.0, 0.09375, 1.0, 0.125, 1.0, 0.125, 1.0, 0.09375, 1.0, 0.5, 1.0, 0.5312, 1.0, 0.5312, 1.0, 0.5, 1.0, 0.9062, 1.0, 0.9375, 1.0, 0.9375, 1.0, 0.9062, 1.0, 0.0625, 1.0, 0.09375, 1.0, 0.09375, 1.0, 0.0625, 1.0, 0.4688, 1.0, 0.5, 1.0, 0.5, 1.0, 0.4688, 1.0, 0.875, 1.0, 0.9062, 1.0, 0.9062, 1.0, 0.875, 1.0, 0.03125, 1.0, 0.0625, 1.0, 0.0625, 1.0, 0.03125, 1.0, 0.4375, 1.0, 0.4688, 1.0, 0.4688, 1.0, 0.4375, 1.0, 0.8438, 1.0, 0.875, 1.0, 0.875, 1.0, 0.8438, 1.0, 0.0, 1.0, 0.03125, 1.0, 0.03125, 1.0, 0.0, 1.0, 0.4062, 1.0, 0.4375, 1.0, 0.4375, 1.0, 0.4062, 1.0, 0.8125, 1.0, 0.8438, 1.0, 0.8438, 1.0, 0.8125, 1.0, 0.375, 1.0, 0.4062, 1.0, 0.4062, 1.0, 0.375, 1.0, 0.7812, 1.0, 0.8125, 1.0, 0.8125, 1.0, 0.7812, 1.0, 0.3438, 1.0, 0.375, 1.0, 0.375, 1.0, 0.75, 1.0, 0.7812, 1.0, 0.7812, 1.0, 0.75, 1.0, 0.7188, 1.0, 0.75, 1.0, 0.75, 1.0, 0.7188, 1.0, 0.6875, 1.0, 0.7188, 1.0, 0.7188, 1.0, 0.6875, 1.0, 0.6562, 1.0, 0.6875, 1.0, 0.6875, 1.0, 0.6562, 1.0, 0.625, 1.0, 0.6562, 1.0, 0.6562, 1.0, 0.625, 1.0, 0.5938, 1.0, 0.625, 1.0, 0.625, 1.0, 0.5938, 1.0, 0.5625, 1.0, 0.5938, 1.0, 0.5938, 1.0, 0.5625, 1.0, 0.9688, 1.0, 1.0, 1.0, 1.0, 1.0, 0.9688, 1.0, 0.125, 1.0, 0.1562, 1.0, 0.125, 1.0, 0.5312, 1.0, 0.5625, 1.0, 0.5625, 1.0, 0.5312, 1.0, 0.7812, 0.5, 0.75, 0.5, 0.75, 0.5, 0.7812, 0.5, 0.7188, 0.5, 0.6875, 0.5, 0.6875, 0.5, 0.7188, 0.5, 0.4375, 0.5, 0.4062, 0.5, 0.4062, 0.5, 0.4375, 0.5, 0.1562, 0.5, 0.125, 0.5, 0.125, 0.5, 0.1562, 0.5, 0.8438, 0.5, 0.8125, 0.5, 0.8125, 0.5, 0.8438, 0.5, 0.5625, 0.5, 0.5312, 0.5, 0.5312, 0.5, 0.5625, 0.5, 0.2812, 0.5, 0.25, 0.5, 0.25, 0.5, 0.2812, 0.5, 0.9688, 0.5, 0.9375, 0.5, 0.9375, 0.5, 0.9688, 0.5, 0.6875, 0.5, 0.6562, 0.5, 0.6562, 0.5, 0.6875, 0.5, 0.4062, 0.5, 0.375, 0.5, 0.375, 0.5, 0.4062, 0.5, 0.125, 0.5, 0.09375, 0.5, 0.09375, 0.5, 0.125, 0.5, 0.8125, 0.5, 0.7812, 0.5, 0.7812, 0.5, 0.8125, 0.5, 0.5312, 0.5, 0.5, 0.5, 0.5, 0.5, 0.5312, 0.5, 0.25, 0.5, 0.2188, 0.5, 0.2188, 0.5, 0.25, 0.5, 0.9375, 0.5, 0.9062, 0.5, 0.9062, 0.5, 0.9375, 0.5, 0.6562, 0.5, 0.625, 0.5, 0.625, 0.5, 0.6562, 0.5, 0.375, 0.5, 0.3438, 0.5, 0.3438, 0.5, 0.375, 0.5, 0.09375, 0.5, 0.0625, 0.5, 0.0625, 0.5, 0.09375, 0.5, 0.7812, 0.5, 0.75, 0.5, 0.75, 0.5, 0.7812, 0.5, 0.5, 0.5, 0.4688, 0.5, 0.4688, 0.5, 0.5, 0.5, 0.2188, 0.5, 0.1875, 0.5, 0.1875, 0.5, 0.2188, 0.5, 0.9062, 0.5, 0.875, 0.5, 0.875, 0.5, 0.9062, 0.5, 0.625, 0.5, 0.5938, 0.5, 0.5938, 0.5, 0.625, 0.5, 0.3438, 0.5, 0.3125, 0.5, 0.3125, 0.5, 0.3438, 0.5, 0.0625, 0.5, 0.03125, 0.5, 0.03125, 0.5, 0.0625, 0.5, 0.75, 0.5, 0.7188, 0.5, 0.7188, 0.5, 0.75, 0.5, 0.4688, 0.5, 0.4375, 0.5, 0.4375, 0.5, 0.4688, 0.5, 0.1875, 0.5, 0.1562, 0.5, 0.1562, 0.5, 0.1875, 0.5, 0.875, 0.5, 0.8438, 0.5, 0.8438, 0.5, 0.875, 0.5, 0.5938, 0.5, 0.5625, 0.5, 0.5625, 0.5, 0.5938, 0.5, 0.3125, 0.5, 0.2812, 0.5, 0.2812, 0.5, 0.3125, 0.5, 1.0, 0.5, 0.9688, 0.5, 0.9688, 0.5, 1.0, 0.5, 0.75, 0.49, 0.7968, 0.4854, 0.8418, 0.4717, 0.8833, 0.4496, 0.9197, 0.4197, 0.9496, 0.3833, 0.9717, 0.3418, 0.9854, 0.2968, 0.99, 0.25, 0.9854, 0.2032, 0.9717, 0.1582, 0.9496, 0.1167, 0.9197, 0.08029, 0.8833, 0.05045, 0.8418, 0.02827, 0.7968, 0.01461, 0.75, 0.01, 0.7032, 0.01461, 0.6582, 0.02827, 0.6167, 0.05045, 0.5803, 0.08029, 0.5504, 0.1167, 0.5283, 0.1582, 0.5146, 0.2032, 0.51, 0.25, 0.5146, 0.2968, 0.5283, 0.3418, 0.5504, 0.3833, 0.5803, 0.4197, 0.6167, 0.4496, 0.6582, 0.4717, 0.7032, 0.4854, 0.3438, 0.5, 0.3125, 0.5, 0.3125, 0.5, 0.3438, 0.5, 0.75, 0.5, 0.7188, 0.5, 0.7188, 0.5, 0.75, 0.5, 0.3125, 0.5, 0.2812, 0.5, 0.2812, 0.5, 0.3125, 0.5, 0.7188, 0.5, 0.6875, 0.5, 0.6875, 0.5, 0.7188, 0.5, 0.2812, 0.5, 0.25, 0.5, 0.25, 0.5, 0.2812, 0.5, 0.6875, 0.5, 0.6562, 0.5, 0.6562, 0.5, 0.6875, 0.5, 0.25, 0.5, 0.2188, 0.5, 0.2188, 0.5, 0.25, 0.5, 0.6562, 0.5, 0.625, 0.5, 0.625, 0.5, 0.6562, 0.5, 0.2188, 0.5, 0.1875, 0.5, 0.1875, 0.5, 0.2188, 0.5, 0.625, 0.5, 0.5938, 0.5, 0.5938, 0.5, 0.625, 0.5, 0.1875, 0.5, 0.1562, 0.5, 0.1562, 0.5, 0.1875, 0.5, 0.5938, 0.5, 0.5625, 0.5, 0.5625, 0.5, 0.5938, 0.5, 1.0, 0.5, 0.9688, 0.5, 0.9688, 0.5, 1.0, 0.5, 0.1562, 0.5, 0.125, 0.5, 0.125, 0.5, 0.1562, 0.5, 0.5625, 0.5, 0.5312, 0.5, 0.5312, 0.5, 0.5625, 0.5, 0.9688, 0.5, 0.9375, 0.5, 0.9375, 0.5, 0.9688, 0.5, 0.125, 0.5, 0.09375, 0.5, 0.09375, 0.5, 0.125, 0.5, 0.5312, 0.5, 0.5, 0.5, 0.5, 0.5, 0.5312, 0.5, 0.9375, 0.5, 0.9062, 0.5, 0.9062, 0.5, 0.9375, 0.5, 0.09375, 0.5, 0.0625, 0.5, 0.0625, 0.5, 0.09375, 0.5, 0.5, 0.5, 0.4688, 0.5, 0.4688, 0.5, 0.5, 0.5, 0.9062, 0.5, 0.875, 0.5, 0.875, 0.5, 0.9062, 0.5, 0.0625, 0.5, 0.03125, 0.5, 0.03125, 0.5, 0.0625, 0.5, 0.4688, 0.5, 0.4375, 0.5, 0.4375, 0.5, 0.4688, 0.5, 0.875, 0.5, 0.8438, 0.5, 0.8438, 0.5, 0.875, 0.5, 0.03125, 0.5, 0.0, 0.5, 0.0, 0.5, 0.03125, 0.5, 0.4375, 0.5, 0.4062, 0.5, 0.4062, 0.5, 0.4375, 0.5, 0.8438, 0.5, 0.8125, 0.5, 0.8125, 0.5, 0.8438, 0.5, 0.4062, 0.5, 0.375, 0.5, 0.375, 0.5, 0.4062, 0.5, 0.8125, 0.5, 0.7812, 0.5, 0.7812, 0.5, 0.8125, 0.5, 0.375, 0.5, 0.3438, 0.5, 0.3438, 0.5, 0.375, 0.5, 0.5625, 1.0, 0.5938, 1.0, 0.5938, 1.0, 0.5625, 1.0, 0.0, 1.0, 0.03125, 1.0, 0.03125, 1.0, 0.0, 1.0, 0.4062, 1.0, 0.4375, 1.0, 0.4375, 1.0, 0.4062, 1.0, 0.8125, 1.0, 0.8438, 1.0, 0.8438, 1.0, 0.8125, 1.0, 0.375, 1.0, 0.4062, 1.0, 0.4062, 1.0, 0.375, 1.0, 0.7812, 1.0, 0.8125, 1.0, 0.8125, 1.0, 0.7812, 1.0, 0.3437, 1.0, 0.375, 1.0, 0.375, 1.0, 0.3438, 1.0, 0.75, 1.0, 0.7812, 1.0, 0.7812, 1.0, 0.75, 1.0, 0.3125, 1.0, 0.3437, 1.0, 0.3438, 1.0, 0.3125, 1.0, 0.7188, 1.0, 0.75, 1.0, 0.75, 1.0, 0.7188, 1.0, 0.2812, 1.0, 0.3125, 1.0, 0.3125, 1.0, 0.2812, 1.0, 0.6875, 1.0, 0.7188, 1.0, 0.7188, 1.0, 0.6875, 1.0, 0.25, 1.0, 0.2812, 1.0, 0.2812, 1.0, 0.25, 1.0, 0.6562, 1.0, 0.6875, 1.0, 0.6875, 1.0, 0.6562, 1.0, 0.2188, 1.0, 0.25, 1.0, 0.25, 1.0, 0.2188, 1.0, 0.625, 1.0, 0.6562, 1.0, 0.6562, 1.0, 0.625, 1.0, 0.1875, 1.0, 0.2188, 1.0, 0.2188, 1.0, 0.1875, 1.0, 0.5938, 1.0, 0.625, 1.0, 0.625, 1.0, 0.5938, 1.0, 0.1562, 1.0, 0.1875, 1.0, 0.1875, 1.0, 0.1562, 1.0, 0.5625, 1.0, 0.5938, 1.0, 0.5938, 1.0, 0.5625, 1.0, 0.9688, 1.0, 1.0, 1.0, 1.0, 1.0, 0.9688, 1.0, 0.125, 1.0, 0.1562, 1.0, 0.1562, 1.0, 0.125, 1.0, 0.5312, 1.0, 0.5625, 1.0, 0.5625, 1.0, 0.5312, 1.0, 0.9375, 1.0, 0.9688, 1.0, 0.9688, 1.0, 0.9375, 1.0, 0.09375, 1.0, 0.125, 1.0, 0.125, 1.0, 0.09375, 1.0, 0.5, 1.0, 0.5312, 1.0, 0.5312, 1.0, 0.5, 1.0, 0.9062, 1.0, 0.9375, 1.0, 0.9375, 1.0, 0.9062, 1.0, 0.0625, 1.0, 0.09375, 1.0, 0.09375, 1.0, 0.0625, 1.0, 0.4688, 1.0, 0.5, 1.0, 0.5, 1.0, 0.4688, 1.0, 0.875, 1.0, 0.9062, 1.0, 0.9062, 1.0, 0.875, 1.0, 0.03125, 1.0, 0.0625, 1.0, 0.0625, 1.0, 0.03125, 1.0, 0.4375, 1.0, 0.4688, 1.0, 0.4688, 1.0, 0.4375, 1.0, 0.4688, 1.0, 0.5, 1.0, 0.5, 1.0, 0.4688, 1.0, 0.9688, 1.0, 1.0, 1.0, 1.0, 1.0, 0.9688, 1.0, 0.125, 1.0, 0.1562, 1.0, 0.1562, 1.0, 0.125, 1.0, 0.5312, 1.0, 0.5625, 1.0, 0.5625, 1.0, 0.5312, 1.0, 0.9375, 1.0, 0.9688, 1.0, 0.9688, 1.0, 0.9375, 1.0, 0.09375, 1.0, 0.125, 1.0, 0.125, 1.0, 0.09375, 1.0, 0.5, 1.0, 0.5312, 1.0, 0.5312, 1.0, 0.5, 1.0, 0.9062, 1.0, 0.9375, 1.0, 0.9375, 1.0, 0.9062, 1.0, 0.0625, 1.0, 0.09375, 1.0, 0.09375, 1.0, 0.0625, 1.0, 0.4688, 1.0, 0.5, 1.0, 0.5, 1.0, 0.4688, 1.0, 0.875, 1.0, 0.9062, 1.0, 0.9062, 1.0, 0.875, 1.0, 0.03125, 1.0, 0.0625, 1.0, 0.0625, 1.0, 0.03125, 1.0, 0.4375, 1.0, 0.4688, 1.0, 0.4688, 1.0, 0.4375, 1.0, 0.8438, 1.0, 0.875, 1.0, 0.875, 1.0, 0.8438, 1.0, 0.0, 1.0, 0.03125, 1.0, 0.03125, 1.0, 0.0, 1.0, 0.4062, 1.0, 0.4375, 1.0, 0.4375, 1.0, 0.4062, 1.0, 0.8125, 1.0, 0.8438, 1.0, 0.8438, 1.0, 0.8125, 1.0, 0.375, 1.0, 0.4062, 1.0, 0.4062, 1.0, 0.375, 1.0, 0.7812, 1.0, 0.8125, 1.0, 0.8125, 1.0, 0.7812, 1.0, 0.3438, 1.0, 0.375, 1.0, 0.375, 1.0, 0.3438, 1.0, 0.75, 1.0, 0.7812, 1.0, 0.7812, 1.0, 0.75, 1.0, 0.3125, 1.0, 0.3438, 1.0, 0.3438, 1.0, 0.3125, 1.0, 0.7188, 1.0, 0.75, 1.0, 0.75, 1.0, 0.7188, 1.0, 0.2812, 1.0, 0.3125, 1.0, 0.3125, 1.0, 0.2812, 1.0, 0.6875, 1.0, 0.7188, 1.0, 0.7188, 1.0, 0.6875, 1.0, 0.25, 1.0, 0.2812, 1.0, 0.2812, 1.0, 0.25, 1.0, 0.6562, 1.0, 0.6875, 1.0, 0.6875, 1.0, 0.6562, 1.0, 0.2188, 1.0, 0.25, 1.0, 0.25, 1.0, 0.2188, 1.0, 0.625, 1.0, 0.6562, 1.0, 0.6562, 1.0, 0.625, 1.0, 0.1875, 1.0, 0.2188, 1.0, 0.2188, 1.0, 0.1875, 1.0, 0.5938, 1.0, 0.625, 1.0, 0.625, 1.0, 0.5938, 1.0, 0.1562, 1.0, 0.1875, 1.0, 0.1875, 1.0, 0.1562, 1.0, 0.375, 1.0, 0.4062, 1.0, 0.4062, 1.0, 0.375, 1.0, 0.875, 1.0, 0.9062, 1.0, 0.9062, 1.0, 0.875, 1.0, 0.03125, 1.0, 0.0625, 1.0, 0.0625, 1.0, 0.03125, 1.0, 0.4375, 1.0, 0.4688, 1.0, 0.4688, 1.0, 0.4375, 1.0, 0.8438, 1.0, 0.875, 1.0, 0.875, 1.0, 0.8438, 1.0, 0.0, 1.0, 0.03125, 1.0, 0.03125, 1.0, 0.0, 1.0, 0.4062, 1.0, 0.4375, 1.0, 0.4375, 1.0, 0.4062, 1.0, 0.8125, 1.0, 0.8438, 1.0, 0.8438, 1.0, 0.8125, 1.0, 0.375, 1.0, 0.4062, 1.0, 0.4062, 1.0, 0.375, 1.0, 0.7812, 1.0, 0.8125, 1.0, 0.8125, 1.0, 0.7812, 1.0, 0.3438, 1.0, 0.375, 1.0, 0.375, 1.0, 0.3438, 1.0, 0.75, 1.0, 0.7812, 1.0, 0.7812, 1.0, 0.75, 1.0, 0.3125, 1.0, 0.3438, 1.0, 0.3438, 1.0, 0.3125, 1.0, 0.7188, 1.0, 0.75, 1.0, 0.75, 1.0, 0.7188, 1.0, 0.2812, 1.0, 0.3125, 1.0, 0.3125, 1.0, 0.2812, 1.0, 0.6875, 1.0, 0.7188, 1.0, 0.7188, 1.0, 0.6875, 1.0, 0.25, 1.0, 0.2812, 1.0, 0.2812, 1.0, 0.25, 1.0, 0.6562, 1.0, 0.6875, 1.0, 0.6875, 1.0, 0.6562, 1.0, 0.2188, 1.0, 0.25, 1.0, 0.25, 1.0, 0.2188, 1.0, 0.625, 1.0, 0.6562, 1.0, 0.6562, 1.0, 0.625, 1.0, 0.1875, 1.0, 0.2188, 1.0, 0.2188, 1.0, 0.1875, 1.0, 0.5938, 1.0, 0.625, 1.0, 0.625, 1.0, 0.5938, 1.0, 0.1562, 1.0, 0.1875, 1.0, 0.1875, 1.0, 0.1562, 1.0, 0.5625, 1.0, 0.5938, 1.0, 0.5938, 1.0, 0.5625, 1.0, 0.9688, 1.0, 1.0, 1.0, 1.0, 1.0, 0.9688, 1.0, 0.125, 1.0, 0.1562, 1.0, 0.1562, 1.0, 0.125, 1.0, 0.5312, 1.0, 0.5625, 1.0, 0.5625, 1.0, 0.5312, 1.0, 0.9375, 1.0, 0.9688, 1.0, 0.9688, 1.0, 0.9375, 1.0, 0.09375, 1.0, 0.125, 1.0, 0.125, 1.0, 0.09375, 1.0, 0.5, 1.0, 0.5312, 1.0, 0.5312, 1.0, 0.5, 1.0, 0.9062, 1.0, 0.9375, 1.0, 0.9375, 1.0, 0.9062, 1.0, 0.0625, 1.0, 0.09375, 1.0, 0.09375, 1.0, 0.0625, 1.0, 0.2812, 1.0, 0.3125, 1.0, 0.3125, 1.0, 0.2812, 1.0, 0.7812, 1.0, 0.8125, 1.0, 0.8125, 1.0, 0.7812, 1.0, 0.3438, 1.0, 0.375, 1.0, 0.375, 1.0, 0.3438, 1.0, 0.75, 1.0, 0.7812, 1.0, 0.7812, 1.0, 0.75, 1.0, 0.3125, 1.0, 0.3438, 1.0, 0.3438, 1.0, 0.3125, 1.0, 0.7188, 1.0, 0.75, 1.0, 0.75, 1.0, 0.7188, 1.0, 0.2812, 1.0, 0.3125, 1.0, 0.3125, 1.0, 0.2812, 1.0, 0.6875, 1.0, 0.7188, 1.0, 0.7188, 1.0, 0.6875, 1.0, 0.25, 1.0, 0.2812, 1.0, 0.2812, 1.0, 0.25, 1.0, 0.6562, 1.0, 0.6875, 1.0, 0.6875, 1.0, 0.6562, 1.0, 0.2188, 1.0, 0.25, 1.0, 0.25, 1.0, 0.2188, 1.0, 0.625, 1.0, 0.6562, 1.0, 0.6562, 1.0, 0.625, 1.0, 0.1875, 1.0, 0.2188, 1.0, 0.2188, 1.0, 0.1875, 1.0, 0.5938, 1.0, 0.625, 1.0, 0.625, 1.0, 0.5938, 1.0, 0.1562, 1.0, 0.1875, 1.0, 0.1875, 1.0, 0.1562, 1.0, 0.5625, 1.0, 0.5938, 1.0, 0.5938, 1.0, 0.5625, 1.0, 0.9688, 1.0, 1.0, 1.0, 1.0, 1.0, 0.9688, 1.0, 0.125, 1.0, 0.1562, 1.0, 0.1562, 1.0, 0.125, 1.0, 0.5312, 1.0, 0.5625, 1.0, 0.5625, 1.0, 0.5312, 1.0, 0.9375, 1.0, 0.9688, 1.0, 0.9688, 1.0, 0.9375, 1.0, 0.09375, 1.0, 0.125, 1.0, 0.125, 1.0, 0.09375, 1.0, 0.5, 1.0, 0.5312, 1.0, 0.5312, 1.0, 0.5, 1.0, 0.9062, 1.0, 0.9375, 1.0, 0.9375, 1.0, 0.9062, 1.0, 0.0625, 1.0, 0.09375, 1.0, 0.09375, 1.0, 0.0625, 1.0, 0.4688, 1.0, 0.5, 1.0, 0.5, 1.0, 0.4688, 1.0, 0.875, 1.0, 0.9062, 1.0, 0.9062, 1.0, 0.875, 1.0, 0.03125, 1.0, 0.0625, 1.0, 0.0625, 1.0, 0.03125, 1.0, 0.4375, 1.0, 0.4688, 1.0, 0.4688, 1.0, 0.4375, 1.0, 0.8438, 1.0, 0.875, 1.0, 0.875, 1.0, 0.8438, 1.0, 0.0, 1.0, 0.03125, 1.0, 0.03125, 1.0, 0.0, 1.0, 0.4062, 1.0, 0.4375, 1.0, 0.4375, 1.0, 0.4062, 1.0, 0.8125, 1.0, 0.8438, 1.0, 0.8438, 1.0, 0.8125, 1.0, 0.1875, 1.0, 0.2188, 1.0, 0.1875, 1.0, 0.6875, 1.0, 0.7188, 1.0, 0.7188, 1.0, 0.6875, 1.0, 0.25, 1.0, 0.2812, 1.0, 0.2812, 1.0, 0.25, 1.0, 0.6562, 1.0, 0.6875, 1.0, 0.6875, 1.0, 0.6562, 1.0, 0.2188, 1.0, 0.25, 1.0, 0.25, 1.0, 0.2188, 1.0, 0.625, 1.0, 0.6562, 1.0, 0.6562, 1.0, 0.625, 1.0, 0.1875, 1.0, 0.2188, 1.0, 0.2188, 1.0, 0.1875, 1.0, 0.5938, 1.0, 0.625, 1.0, 0.625, 1.0, 0.5938, 1.0, 0.1562, 1.0, 0.1875, 1.0, 0.1875, 1.0, 0.1562, 1.0, 0.5625, 1.0, 0.5938, 1.0, 0.5938, 1.0, 0.5625, 1.0, 0.9688, 1.0, 1.0, 1.0, 1.0, 1.0, 0.9688, 1.0, 0.125, 1.0, 0.1562, 1.0, 0.1562, 1.0, 0.125, 1.0, 0.5312, 1.0, 0.5625, 1.0, 0.5625, 1.0, 0.5312, 1.0, 0.9375, 1.0, 0.9688, 1.0, 0.9688, 1.0, 0.9375, 1.0, 0.09375, 1.0, 0.125, 1.0, 0.125, 1.0, 0.09375, 1.0, 0.5, 1.0, 0.5312, 1.0, 0.5312, 1.0, 0.5, 1.0, 0.9062, 1.0, 0.9375, 1.0, 0.9375, 1.0, 0.9062, 1.0, 0.0625, 1.0, 0.09375, 1.0, 0.09375, 1.0, 0.0625, 1.0, 0.4688, 1.0, 0.5, 1.0, 0.5, 1.0, 0.4688, 1.0, 0.875, 1.0, 0.9062, 1.0, 0.9062, 1.0, 0.875, 1.0, 0.03125, 1.0, 0.0625, 1.0, 0.0625, 1.0, 0.03125, 1.0, 0.4375, 1.0, 0.4688, 1.0, 0.4688, 1.0, 0.4375, 1.0, 0.8438, 1.0, 0.875, 1.0, 0.875, 1.0, 0.8438, 1.0, 0.0, 1.0, 0.03125, 1.0, 0.03125, 1.0, 0.0, 1.0, 0.4062, 1.0, 0.4375, 1.0, 0.4375, 1.0, 0.4062, 1.0, 0.8125, 1.0, 0.8438, 1.0, 0.8438, 1.0, 0.8125, 1.0, 0.375, 1.0, 0.4062, 1.0, 0.4062, 1.0, 0.375, 1.0, 0.7812, 1.0, 0.8125, 1.0, 0.8125, 1.0, 0.7812, 1.0, 0.3438, 1.0, 0.375, 1.0, 0.375, 1.0, 0.3438, 1.0, 0.75, 1.0, 0.7812, 1.0, 0.7812, 1.0, 0.75, 1.0, 0.3125, 1.0, 0.3438, 1.0, 0.3438, 1.0, 0.3125, 1.0, 0.7188, 1.0, 0.75, 1.0, 0.75, 1.0, 0.7188, 1.0, 0.5938, 1.0, 0.625, 1.0, 0.5938, 1.0, 0.1562, 1.0, 0.1875, 1.0, 0.1562, 1.0, 0.5625, 1.0, 0.5938, 1.0, 0.5625, 1.0, 0.9688, 1.0, 1.0, 1.0, 0.9688, 1.0, 0.125, 1.0, 0.1562, 1.0, 0.125, 1.0, 0.5312, 1.0, 0.5625, 1.0, 0.5312, 1.0, 0.9375, 1.0, 0.9688, 1.0, 0.9375, 1.0, 0.09375, 1.0, 0.125, 1.0, 0.09375, 1.0, 0.5, 1.0, 0.5312, 1.0, 0.5, 1.0, 0.9062, 1.0, 0.9375, 1.0, 0.9062, 1.0, 0.0625, 1.0, 0.09375, 1.0, 0.0625, 1.0, 0.4688, 1.0, 0.5, 1.0, 0.4688, 1.0, 0.875, 1.0, 0.9062, 1.0, 0.875, 1.0, 0.03125, 1.0, 0.0625, 1.0, 0.03125, 1.0, 0.4375, 1.0, 0.4688, 1.0, 0.4375, 1.0, 0.8438, 1.0, 0.875, 1.0, 0.8438, 1.0, 0.0, 1.0, 0.03125, 1.0, 0.0, 1.0, 0.4062, 1.0, 0.4375, 1.0, 0.4062, 1.0, 0.8125, 1.0, 0.8438, 1.0, 0.8125, 1.0, 0.375, 1.0, 0.4062, 1.0, 0.375, 1.0, 0.7812, 1.0, 0.8125, 1.0, 0.7812, 1.0, 0.3438, 1.0, 0.375, 1.0, 0.3438, 1.0, 0.75, 1.0, 0.7812, 1.0, 0.75, 1.0, 0.3125, 1.0, 0.3438, 1.0, 0.3125, 1.0, 0.7188, 1.0, 0.75, 1.0, 0.7188, 1.0, 0.2812, 1.0, 0.3125, 1.0, 0.2812, 1.0, 0.6875, 1.0, 0.7188, 1.0, 0.6875, 1.0, 0.25, 1.0, 0.2812, 1.0, 0.25, 1.0, 0.6562, 1.0, 0.6875, 1.0, 0.6562, 1.0, 0.2188, 1.0, 0.25, 1.0, 0.2188, 1.0, 0.625, 1.0, 0.6562, 1.0, 0.625, 1.0, 0.03125, 0.5, 0.03125, 0.7977, 0.0, 0.7977, 0.0, 0.5, 0.0625, 0.5, 0.0625, 0.7977, 0.03125, 0.7977, 0.03125, 0.5, 0.09375, 0.5, 0.09375, 0.7977, 0.0625, 0.7977, 0.0625, 0.5, 0.125, 0.5, 0.125, 0.7977, 0.09375, 0.7977, 0.09375, 0.5, 0.1562, 0.5, 0.1562, 0.7977, 0.125, 0.7977, 0.125, 0.5, 0.1875, 0.5, 0.1875, 0.7977, 0.1562, 0.7977, 0.1562, 0.5, 0.2188, 0.5, 0.2188, 0.7977, 0.1875, 0.7977, 0.1875, 0.5, 0.25, 0.5, 0.25, 0.7977, 0.2188, 0.7977, 0.2188, 0.5, 0.2812, 0.5, 0.2812, 0.7977, 0.25, 0.7977, 0.25, 0.5, 0.3125, 0.5, 0.3125, 0.7977, 0.2812, 0.7977, 0.2812, 0.5, 0.3438, 0.5, 0.3438, 0.7977, 0.3125, 0.7977, 0.3125, 0.5, 0.375, 0.5, 0.375, 0.7977, 0.3438, 0.7977, 0.3438, 0.5, 0.4062, 0.5, 0.4062, 0.7977, 0.375, 0.7977, 0.375, 0.5, 0.4375, 0.5, 0.4375, 0.7977, 0.4062, 0.7977, 0.4062, 0.5, 0.4688, 0.5, 0.4687, 0.7977, 0.4375, 0.7977, 0.4375, 0.5, 0.5, 0.5, 0.5, 0.7977, 0.4687, 0.7977, 0.4688, 0.5, 0.5312, 0.5, 0.5312, 0.7977, 0.5, 0.7977, 0.5, 0.5, 0.5625, 0.5, 0.5625, 0.7977, 0.5312, 0.7977, 0.5312, 0.5, 0.5938, 0.5, 0.5938, 0.7977, 0.5625, 0.7977, 0.5625, 0.5, 0.625, 0.5, 0.625, 0.7977, 0.5938, 0.7977, 0.5938, 0.5, 0.6562, 0.5, 0.6562, 0.7977, 0.625, 0.7977, 0.625, 0.5, 0.6875, 0.5, 0.6875, 0.7977, 0.6562, 0.7977, 0.6562, 0.5, 0.7188, 0.5, 0.7187, 0.7977, 0.6875, 0.7977, 0.6875, 0.5, 0.75, 0.5, 0.75, 0.7977, 0.7187, 0.7977, 0.7188, 0.5, 0.7812, 0.5, 0.7812, 0.7977, 0.75, 0.7977, 0.75, 0.5, 0.8125, 0.5, 0.8125, 0.7977, 0.7812, 0.7977, 0.7812, 0.5, 0.8438, 0.5, 0.8438, 0.7977, 0.8125, 0.7977, 0.8125, 0.5, 0.875, 0.5, 0.875, 0.7977, 0.8438, 0.7977, 0.8438, 0.5, 0.9062, 0.5, 0.9062, 0.7977, 0.875, 0.7977, 0.875, 0.5, 0.9375, 0.5, 0.9375, 0.7977, 0.9062, 0.7977, 0.9062, 0.5, 0.9688, 0.5, 0.9687, 0.7977, 0.9375, 0.7977, 0.9375, 0.5, 1.0, 0.5, 1.0, 0.7977, 0.9687, 0.7977, 0.9688, 0.5, 0.4375, 1.0, 0.4688, 1.0, 0.4688, 1.0, 0.4375, 1.0, 0.03125, 1.0, 0.0625, 1.0, 0.0625, 1.0, 0.03125, 1.0, 0.875, 1.0, 0.9062, 1.0, 0.9062, 1.0, 0.875, 1.0, 0.4688, 1.0, 0.5, 1.0, 0.5, 1.0, 0.4688, 1.0, 0.0625, 1.0, 0.09375, 1.0, 0.09375, 1.0, 0.0625, 1.0, 0.9062, 1.0, 0.9375, 1.0, 0.9375, 1.0, 0.9062, 1.0, 0.5, 1.0, 0.5312, 1.0, 0.5312, 1.0, 0.5, 1.0, 0.09375, 1.0, 0.125, 1.0, 0.125, 1.0, 0.09375, 1.0, 0.9375, 1.0, 0.9688, 1.0, 0.9688, 1.0, 0.9375, 1.0, 0.5312, 1.0, 0.5625, 1.0, 0.5625, 1.0, 0.5312, 1.0, 0.125, 1.0, 0.1562, 1.0, 0.1562, 1.0, 0.125, 1.0, 0.9688, 1.0, 1.0, 1.0, 1.0, 1.0, 0.9688, 1.0, 0.5625, 1.0, 0.5938, 1.0, 0.5938, 1.0, 0.5625, 1.0, 0.1562, 1.0, 0.1875, 1.0, 0.1875, 1.0, 0.1562, 1.0, 0.5938, 1.0, 0.625, 1.0, 0.625, 1.0, 0.5938, 1.0, 0.1875, 1.0, 0.2188, 1.0, 0.2188, 1.0, 0.1875, 1.0, 0.625, 1.0, 0.6562, 1.0, 0.6562, 1.0, 0.625, 1.0, 0.2188, 1.0, 0.25, 1.0, 0.25, 1.0, 0.2188, 1.0, 0.6562, 1.0, 0.6875, 1.0, 0.6875, 1.0, 0.6562, 1.0, 0.25, 1.0, 0.2812, 1.0, 0.2812, 1.0, 0.25, 1.0, 0.6875, 1.0, 0.7188, 1.0, 0.7188, 1.0, 0.6875, 1.0, 0.2812, 1.0, 0.3125, 1.0, 0.3125, 1.0, 0.2812, 1.0, 0.7188, 1.0, 0.75, 1.0, 0.75, 1.0, 0.7188, 1.0, 0.3125, 1.0, 0.3438, 1.0, 0.3437, 1.0, 0.3125, 1.0, 0.75, 1.0, 0.7812, 1.0, 0.7812, 1.0, 0.75, 1.0, 0.3438, 1.0, 0.375, 1.0, 0.375, 1.0, 0.3437, 1.0, 0.7812, 1.0, 0.8125, 1.0, 0.8125, 1.0, 0.7812, 1.0, 0.375, 1.0, 0.4062, 1.0, 0.4062, 1.0, 0.375, 1.0, 0.8125, 1.0, 0.8438, 1.0, 0.8438, 1.0, 0.8125, 1.0, 0.4062, 1.0, 0.4375, 1.0, 0.4375, 1.0, 0.4062, 1.0, 0.0, 1.0, 0.03125, 1.0, 0.03125, 1.0, 0.0, 1.0, 0.8438, 1.0, 0.875, 1.0, 0.875, 1.0, 0.8438, 1.0])
me_cylinder.use_remesh_fix_poles = True
me_cylinder.use_remesh_preserve_attributes = False
me_cylinder.use_mirror_vertex_groups = False
me_cylinder.update()
me_cube_001 = bpy.data.meshes.new('Cube.001')
me_cube_001.from_pydata([(0.3553, -0.5187, -0.8118), (0.2648, -0.5187, -0.01866), (0.3553, 0.5187, -0.8118), (0.2648, 0.5187, -0.01866), (0.9984, -0.5187, -0.7261), (1.327, -0.9162, -0.1117), (0.9984, 0.5187, -0.7261), (1.327, 0.9162, -0.1117), (1.826, -0.8194, -0.1117), (1.826, 0.8194, -0.1117), (1.18, -0.3275, 1.367), (1.18, 0.3275, 1.367), (1.687, -0.2744, 1.448), (1.687, 0.2744, 1.448), (1.614, -0.5187, -0.6689), (1.699, -0.4639, -0.4111), (1.699, 0.4639, -0.4111), (1.614, 0.5187, -0.6689), (1.384, -0.2747, 1.543), (1.384, 0.2747, 1.543), (-0.2813, -0.3399, -0.5339), (-0.3498, -0.3399, -0.109), (-0.2813, 0.3399, -0.5339), (-0.3498, 0.3399, -0.109), (-1.072, -0.02675, -0.1802), (-1.079, -0.02675, -0.09886), (-1.072, 0.02675, -0.1802), (-1.079, 0.02675, -0.09886), (1.687, 0.2929, 1.211), (1.687, -0.2929, 1.211), (0.1901, 0.1729, -1.017), (0.1901, -0.1729, -1.017), (0.08556, -0.1729, 0.1788), (0.08556, 0.1729, 0.1788), (0.9329, -0.1729, -0.9177), (0.9329, 0.1729, -0.9177), (0.7909, 0.1729, 0.3932), (0.7909, -0.1729, 0.3932), (2.14, 0.3054, 0.2583), (2.14, -0.3054, 0.2583), (0.9865, 0.1092, 1.471), (0.9865, -0.1092, 1.471), (1.865, 0.1092, 1.565), (1.865, -0.1092, 1.565), (1.644, -0.1729, -0.8517), (1.644, 0.1729, -0.8517), (1.879, 0.1729, -0.5539), (1.879, -0.1729, -0.5539), (1.378, -0.1092, 1.674), (1.378, 0.1092, 1.674), (-0.2813, 0.1133, -0.662), (-0.2813, -0.1133, -0.662), (-0.3498, -0.1133, 0.01337), (-0.3498, 0.1133, 0.01337), (-1.072, 0.008917, -0.1802), (-1.072, -0.008917, -0.1802), (-1.079, -0.008917, -0.09886), (-1.079, 0.008917, -0.09886), (1.865, 0.1092, 1.18), (1.865, -0.1092, 1.18), (1.865, 0.1092, 1.401), (1.865, -0.1092, 1.401), (2.227, 0.08096, 1.242), (2.227, -0.08096, 1.242), (2.227, 0.08096, 1.314), (2.227, -0.08096, 1.314), (1.029, -0.3275, 1.166), (1.029, 0.3275, 1.166), (0.9677, 0.1092, 1.267), (0.9677, -0.1092, 1.267), (0.6769, 0.5187, -0.7689), (0.796, 0.7174, -0.1951), (0.6769, -0.5187, -0.7689), (0.796, -0.7174, -0.1951), (0.4383, 0.1729, 0.2259), (0.4383, -0.1729, 0.2259), (0.5615, 0.1729, -0.9672), (0.5615, -0.1729, -0.9672)], [], [(3, 2, 22, 23), (70, 71, 7, 6), (6, 7, 9, 16, 17), (72, 73, 1, 0), (7, 71, 74, 36), (77, 34, 4, 72), (5, 4, 14, 15, 8), (75, 32, 1, 73), (47, 39, 8, 15), (48, 18, 12, 43), (36, 37, 69, 68), (60, 28, 13, 42), (7, 36, 68, 67), (45, 17, 16, 46), (69, 66, 10, 41), (35, 6, 17, 45), (0, 1, 21, 20), (53, 23, 27, 57), (41, 10, 18, 48), (33, 3, 23, 53), (31, 0, 20, 51), (23, 22, 26, 27), (20, 21, 25, 24), (54, 57, 27, 26), (64, 62, 58, 60), (65, 61, 59, 63), (60, 61, 65, 64), (51, 20, 24, 55), (59, 58, 62, 63), (63, 62, 64, 65), (29, 59, 61), (39, 38, 58, 59), (38, 9, 28, 58), (50, 51, 55, 54), (8, 39, 59, 29), (55, 56, 57, 54), (22, 50, 54, 26), (30, 31, 51, 50), (24, 25, 56, 55), (32, 33, 53, 52), (1, 32, 52, 21), (52, 53, 57, 56), (2, 30, 50, 22), (40, 41, 48, 49), (21, 52, 56, 25), (34, 35, 45, 44), (4, 34, 44, 14), (44, 45, 46, 47), (11, 40, 49, 19), (68, 69, 41, 40), (67, 68, 40, 11), (49, 48, 43, 42), (14, 44, 47, 15), (61, 60, 42, 43), (19, 49, 42, 13), (46, 38, 39, 47), (16, 9, 38, 46), (74, 33, 32, 75), (71, 3, 33, 74), (76, 35, 34, 77), (70, 6, 35, 76), (29, 61, 43, 12), (66, 29, 12, 10), (18, 10, 12), (9, 7, 67, 28), (28, 67, 11, 13), (19, 13, 11), (8, 29, 66, 5), (30, 76, 77, 31), (28, 60, 58), (36, 74, 75, 37), (2, 70, 76, 30), (37, 5, 66, 69), (37, 75, 73, 5), (4, 5, 73, 72), (2, 3, 71, 70), (31, 77, 72, 0)])
me_cube_001.polygons.foreach_set('use_smooth', [True] * 77)
_uv = me_cube_001.uv_layers.new(name='UVMap')
_uv.uv.foreach_set('vector', [0.625, 0.25, 0.375, 0.25, 0.375, 0.25, 0.625, 0.25, 0.375, 0.375, 0.625, 0.375, 0.625, 0.5, 0.375, 0.5, 0.375, 0.5, 0.625, 0.5, 0.625, 0.5, 0.4323, 0.5, 0.375, 0.5, 0.375, 0.875, 0.625, 0.875, 0.625, 1.0, 0.375, 1.0, 0.625, 0.5, 0.75, 0.5, 0.75, 0.5833, 0.625, 0.5833, 0.25, 0.6667, 0.375, 0.6667, 0.375, 0.75, 0.25, 0.75, 0.625, 0.75, 0.375, 0.75, 0.375, 0.75, 0.4323, 0.75, 0.625, 0.75, 0.75, 0.6667, 0.875, 0.6667, 0.875, 0.75, 0.75, 0.75, 0.4323, 0.6667, 0.625, 0.6667, 0.625, 0.75, 0.4323, 0.75, 0.625, 0.6667, 0.625, 0.75, 0.625, 0.75, 0.625, 0.6667, 0.625, 0.5833, 0.625, 0.6667, 0.625, 0.6667, 0.625, 0.5833, 0.625, 0.5833, 0.625, 0.5, 0.625, 0.5, 0.625, 0.5833, 0.625, 0.5, 0.625, 0.5833, 0.625, 0.5833, 0.625, 0.5, 0.375, 0.5833, 0.375, 0.5, 0.4323, 0.5, 0.4323, 0.5833, 0.625, 0.6667, 0.625, 0.75, 0.625, 0.75, 0.625, 0.6667, 0.375, 0.5833, 0.375, 0.5, 0.375, 0.5, 0.375, 0.5833, 0.375, 1.0, 0.625, 1.0, 0.625, 1.0, 0.375, 1.0, 0.875, 0.5833, 0.875, 0.5, 0.875, 0.5, 0.875, 0.5833, 0.625, 0.6667, 0.625, 0.75, 0.625, 0.75, 0.625, 0.6667, 0.875, 0.5833, 0.875, 0.5, 0.875, 0.5, 0.875, 0.5833, 0.125, 0.6667, 0.125, 0.75, 0.125, 0.75, 0.125, 0.6667, 0.625, 0.25, 0.375, 0.25, 0.375, 0.25, 0.625, 0.25, 0.375, 1.0, 0.625, 1.0, 0.625, 1.0, 0.375, 1.0, 0.375, 0.1667, 0.625, 0.1667, 0.625, 0.25, 0.375, 0.25, 0.625, 0.5833, 0.625, 0.5833, 0.625, 0.5833, 0.625, 0.5833, 0.625, 0.6667, 0.625, 0.6667, 0.625, 0.6667, 0.625, 0.6667, 0.625, 0.5833, 0.625, 0.6667, 0.625, 0.6667, 0.625, 0.5833, 0.125, 0.6667, 0.125, 0.75, 0.125, 0.75, 0.125, 0.6667, 0.625, 0.6667, 0.625, 0.5833, 0.625, 0.5833, 0.625, 0.6667, 0.625, 0.6667, 0.625, 0.5833, 0.625, 0.5833, 0.625, 0.6667, 0.625, 0.75, 0.625, 0.6667, 0.625, 0.6667, 0.625, 0.6667, 0.625, 0.5833, 0.625, 0.5833, 0.625, 0.6667, 0.625, 0.5833, 0.625, 0.5, 0.625, 0.5, 0.625, 0.5833, 0.125, 0.5833, 0.125, 0.6667, 0.125, 0.6667, 0.125, 0.5833, 0.625, 0.75, 0.625, 0.6667, 0.625, 0.6667, 0.625, 0.75, 0.375, 0.08333, 0.625, 0.08333, 0.625, 0.1667, 0.375, 0.1667, 0.125, 0.5, 0.125, 0.5833, 0.125, 0.5833, 0.125, 0.5, 0.125, 0.5833, 0.125, 0.6667, 0.125, 0.6667, 0.125, 0.5833, 0.375, 0.0, 0.625, 0.0, 0.625, 0.08333, 0.375, 0.08333, 0.875, 0.6667, 0.875, 0.5833, 0.875, 0.5833, 0.875, 0.6667, 0.875, 0.75, 0.875, 0.6667, 0.875, 0.6667, 0.875, 0.75, 0.875, 0.6667, 0.875, 0.5833, 0.875, 0.5833, 0.875, 0.6667, 0.125, 0.5, 0.125, 0.5833, 0.125, 0.5833, 0.125, 0.5, 0.625, 0.5833, 0.625, 0.6667, 0.625, 0.6667, 0.625, 0.5833, 0.875, 0.75, 0.875, 0.6667, 0.875, 0.6667, 0.875, 0.75, 0.375, 0.6667, 0.375, 0.5833, 0.375, 0.5833, 0.375, 0.6667, 0.375, 0.75, 0.375, 0.6667, 0.375, 0.6667, 0.375, 0.75, 0.375, 0.6667, 0.375, 0.5833, 0.4323, 0.5833, 0.4323, 0.6667, 0.625, 0.5, 0.625, 0.5833, 0.625, 0.5833, 0.625, 0.5, 0.625, 0.5833, 0.625, 0.6667, 0.625, 0.6667, 0.625, 0.5833, 0.625, 0.5, 0.625, 0.5833, 0.625, 0.5833, 0.625, 0.5, 0.625, 0.5833, 0.625, 0.6667, 0.625, 0.6667, 0.625, 0.5833, 0.375, 0.75, 0.375, 0.6667, 0.4323, 0.6667, 0.4323, 0.75, 0.625, 0.6667, 0.625, 0.5833, 0.625, 0.5833, 0.625, 0.6667, 0.625, 0.5, 0.625, 0.5833, 0.625, 0.5833, 0.625, 0.5, 0.4323, 0.5833, 0.625, 0.5833, 0.625, 0.6667, 0.4323, 0.6667, 0.4323, 0.5, 0.625, 0.5, 0.625, 0.5833, 0.4323, 0.5833, 0.75, 0.5833, 0.875, 0.5833, 0.875, 0.6667, 0.75, 0.6667, 0.75, 0.5, 0.875, 0.5, 0.875, 0.5833, 0.75, 0.5833, 0.25, 0.5833, 0.375, 0.5833, 0.375, 0.6667, 0.25, 0.6667, 0.25, 0.5, 0.375, 0.5, 0.375, 0.5833, 0.25, 0.5833, 0.625, 0.75, 0.625, 0.6667, 0.625, 0.6667, 0.625, 0.75, 0.625, 0.75, 0.625, 0.75, 0.625, 0.75, 0.625, 0.75, 0.625, 0.75, 0.625, 0.75, 0.625, 0.75, 0.625, 0.5, 0.625, 0.5, 0.625, 0.5, 0.625, 0.5, 0.625, 0.5, 0.625, 0.5, 0.625, 0.5, 0.625, 0.5, 0.625, 0.5, 0.625, 0.5, 0.625, 0.5, 0.625, 0.75, 0.625, 0.75, 0.625, 0.75, 0.625, 0.75, 0.125, 0.5833, 0.25, 0.5833, 0.25, 0.6667, 0.125, 0.6667, 0.625, 0.5, 0.625, 0.5833, 0.625, 0.5833, 0.625, 0.5833, 0.75, 0.5833, 0.75, 0.6667, 0.625, 0.6667, 0.125, 0.5, 0.25, 0.5, 0.25, 0.5833, 0.125, 0.5833, 0.625, 0.6667, 0.625, 0.75, 0.625, 0.75, 0.625, 0.6667, 0.625, 0.6667, 0.75, 0.6667, 0.75, 0.75, 0.625, 0.75, 0.375, 0.75, 0.625, 0.75, 0.625, 0.875, 0.375, 0.875, 0.375, 0.25, 0.625, 0.25, 0.625, 0.375, 0.375, 0.375, 0.125, 0.6667, 0.25, 0.6667, 0.25, 0.75, 0.125, 0.75])
me_cube_001.use_remesh_fix_poles = True
me_cube_001.use_remesh_preserve_attributes = False
me_cube_001.use_mirror_vertex_groups = False
me_cube_001.update()
me_cube_002 = bpy.data.meshes.new('Cube.002')
me_cube_002.from_pydata([(-0.6048, -2.0, -0.2807), (0.9497, -2.0, 0.2851), (-0.4032, -3.355, -0.2073), (1.073, -4.42, 0.33), (0.1793, -2.0, -0.0166), (0.1656, -2.0, 0.02098), (0.3349, -3.888, 0.06131), (-0.8214, -0.6667, -0.3595), (-0.7131, -1.333, -0.3201), (0.9497, -1.333, 0.2851), (0.9497, -0.6667, 0.2851), (0.05734, -0.6667, -0.01843), (0.1115, -1.333, 0.001276), (0.07103, -0.6667, -0.05602), (0.1252, -1.333, -0.03631), (0.2221, -2.629, 0.03443), (0.2785, -3.258, 0.04787), (-0.4704, -2.903, -0.2318), (-0.5376, -2.452, -0.2562), (0.2312, -2.629, 0.009368), (0.283, -3.258, 0.03534), (0.9908, -2.807, 0.3), (1.032, -3.613, 0.315), (-0.6048, 2.0, -0.2807), (-0.9297, 0.0, -0.399), (0.9497, 2.0, 0.2851), (0.9497, 0.0, 0.2851), (-0.4032, 3.355, -0.2073), (1.073, 4.42, 0.33), (0.0, 0.0, -0.07573), (0.0, 0.0, -0.03814), (0.1793, 2.0, -0.0166), (0.1656, 2.0, 0.02098), (0.3349, 3.888, 0.06131), (-0.8214, 0.6667, -0.3595), (-0.7131, 1.333, -0.3201), (0.9497, 1.333, 0.2851), (0.9497, 0.6667, 0.2851), (0.05734, 0.6667, -0.01843), (0.1115, 1.333, 0.001276), (0.07103, 0.6667, -0.05602), (0.1252, 1.333, -0.03631), (0.2221, 2.629, 0.03443), (0.2785, 3.258, 0.04787), (-0.4704, 2.903, -0.2318), (-0.5376, 2.452, -0.2562), (0.2312, 2.629, 0.009368), (0.283, 3.258, 0.03534), (0.9908, 2.807, 0.3), (1.032, 3.613, 0.315)], [], [(14, 9, 1, 4), (12, 8, 0, 5), (16, 17, 2, 6), (20, 22, 3, 6), (9, 12, 5, 1), (8, 14, 4, 0), (17, 20, 6, 2), (22, 16, 6, 3), (24, 29, 13, 7), (7, 13, 14, 8), (26, 30, 11, 10), (10, 11, 12, 9), (30, 24, 7, 11), (11, 7, 8, 12), (29, 26, 10, 13), (13, 10, 9, 14), (1, 5, 15, 21), (21, 15, 16, 22), (0, 4, 19, 18), (18, 19, 20, 17), (4, 1, 21, 19), (19, 21, 22, 20), (5, 0, 18, 15), (15, 18, 17, 16), (29, 26, 30), (41, 31, 25, 36), (39, 32, 23, 35), (43, 33, 27, 44), (47, 33, 28, 49), (36, 25, 32, 39), (35, 23, 31, 41), (44, 27, 33, 47), (24, 29, 30), (49, 28, 33, 43), (24, 34, 40, 29), (34, 35, 41, 40), (26, 37, 38, 30), (37, 36, 39, 38), (30, 38, 34, 24), (38, 39, 35, 34), (29, 40, 37, 26), (40, 41, 36, 37), (25, 48, 42, 32), (48, 49, 43, 42), (23, 45, 46, 31), (45, 44, 47, 46), (31, 46, 48, 25), (46, 47, 49, 48), (32, 42, 45, 23), (42, 43, 44, 45)])
_uv = me_cube_002.uv_layers.new(name='UVMap')
_uv.uv.foreach_set('vector', [0.25, 0.6667, 0.375, 0.6667, 0.375, 0.75, 0.25, 0.75, 0.75, 0.6667, 0.875, 0.6667, 0.875, 0.75, 0.75, 0.75, 0.75, 0.75, 0.875, 0.75, 0.875, 0.75, 0.75, 0.75, 0.0, 0.0, 0.0, 0.0, 0.0, 0.0, 0.0, 0.0, 0.625, 0.6667, 0.75, 0.6667, 0.75, 0.75, 0.625, 0.75, 0.125, 0.6667, 0.25, 0.6667, 0.25, 0.75, 0.125, 0.75, 0.125, 0.75, 0.25, 0.75, 0.25, 0.75, 0.125, 0.75, 0.0, 0.0, 0.0, 0.0, 0.0, 0.0, 0.0, 0.0, 0.125, 0.5, 0.25, 0.5, 0.25, 0.5833, 0.125, 0.5833, 0.125, 0.5833, 0.25, 0.5833, 0.25, 0.6667, 0.125, 0.6667, 0.625, 0.5, 0.75, 0.5, 0.75, 0.5833, 0.625, 0.5833, 0.625, 0.5833, 0.75, 0.5833, 0.75, 0.6667, 0.625, 0.6667, 0.75, 0.5, 0.875, 0.5, 0.875, 0.5833, 0.75, 0.5833, 0.75, 0.5833, 0.875, 0.5833, 0.875, 0.6667, 0.75, 0.6667, 0.25, 0.5, 0.375, 0.5, 0.375, 0.5833, 0.25, 0.5833, 0.25, 0.5833, 0.375, 0.5833, 0.375, 0.6667, 0.25, 0.6667, 0.0, 0.0, 0.0, 0.0, 0.0, 0.0, 0.0, 0.0, 0.0, 0.0, 0.0, 0.0, 0.0, 0.0, 0.0, 0.0, 0.125, 0.75, 0.25, 0.75, 0.25, 0.75, 0.125, 0.75, 0.125, 0.75, 0.25, 0.75, 0.25, 0.75, 0.125, 0.75, 0.0, 0.0, 0.0, 0.0, 0.0, 0.0, 0.0, 0.0, 0.0, 0.0, 0.0, 0.0, 0.0, 0.0, 0.0, 0.0, 0.75, 0.75, 0.875, 0.75, 0.875, 0.75, 0.75, 0.75, 0.75, 0.75, 0.875, 0.75, 0.875, 0.75, 0.75, 0.75, 0.375, 0.375, 0.375, 0.5, 0.625, 0.375, 0.25, 0.6667, 0.25, 0.75, 0.375, 0.75, 0.375, 0.6667, 0.75, 0.6667, 0.75, 0.75, 0.875, 0.75, 0.875, 0.6667, 0.75, 0.75, 0.75, 0.75, 0.875, 0.75, 0.875, 0.75, 0.0, 0.0, 0.0, 0.0, 0.0, 0.0, 0.0, 0.0, 0.625, 0.6667, 0.625, 0.75, 0.75, 0.75, 0.75, 0.6667, 0.125, 0.6667, 0.125, 0.75, 0.25, 0.75, 0.25, 0.6667, 0.125, 0.75, 0.125, 0.75, 0.25, 0.75, 0.25, 0.75, 0.625, 0.25, 0.375, 0.375, 0.625, 0.375, 0.0, 0.0, 0.0, 0.0, 0.0, 0.0, 0.0, 0.0, 0.125, 0.5, 0.125, 0.5833, 0.25, 0.5833, 0.25, 0.5, 0.125, 0.5833, 0.125, 0.6667, 0.25, 0.6667, 0.25, 0.5833, 0.625, 0.5, 0.625, 0.5833, 0.75, 0.5833, 0.75, 0.5, 0.625, 0.5833, 0.625, 0.6667, 0.75, 0.6667, 0.75, 0.5833, 0.75, 0.5, 0.75, 0.5833, 0.875, 0.5833, 0.875, 0.5, 0.75, 0.5833, 0.75, 0.6667, 0.875, 0.6667, 0.875, 0.5833, 0.25, 0.5, 0.25, 0.5833, 0.375, 0.5833, 0.375, 0.5, 0.25, 0.5833, 0.25, 0.6667, 0.375, 0.6667, 0.375, 0.5833, 0.0, 0.0, 0.0, 0.0, 0.0, 0.0, 0.0, 0.0, 0.0, 0.0, 0.0, 0.0, 0.0, 0.0, 0.0, 0.0, 0.125, 0.75, 0.125, 0.75, 0.25, 0.75, 0.25, 0.75, 0.125, 0.75, 0.125, 0.75, 0.25, 0.75, 0.25, 0.75, 0.0, 0.0, 0.0, 0.0, 0.0, 0.0, 0.0, 0.0, 0.0, 0.0, 0.0, 0.0, 0.0, 0.0, 0.0, 0.0, 0.75, 0.75, 0.75, 0.75, 0.875, 0.75, 0.875, 0.75, 0.75, 0.75, 0.75, 0.75, 0.875, 0.75, 0.875, 0.75])
me_cube_002.use_remesh_fix_poles = True
me_cube_002.use_remesh_preserve_attributes = False
me_cube_002.use_mirror_vertex_groups = False
me_cube_002.update()
arm_armature = bpy.data.armatures.new('Armature')  # bones are not reproduced

# ---- objects
ob_light = bpy.data.objects.new('Light', light_light)
ob_camera = bpy.data.objects.new('Camera', cam_camera)
ob_cylinder = bpy.data.objects.new('Cylinder', me_cylinder)
ob_cube = bpy.data.objects.new('Cube', me_cube_001)
ob_cube_001 = bpy.data.objects.new('Cube.001', me_cube_002)
ob_armature = bpy.data.objects.new('Armature', arm_armature)

# ---- transforms, parenting, visibility, modifiers, constraints
ob_light.location = (4.076, 1.005, 5.904)
ob_light.rotation_euler = (0.6503, 0.05522, 1.866)
ob_light.lock_rotations_4d = False
ob_light.empty_display_type = 'ARROWS'
ob_light.color = (0.0, 0.0, 0.0, 0.0)
ob_light.lineart.crease_threshold = 0.0
ob_camera.location = (7.359, -6.926, 4.958)
ob_camera.rotation_euler = (1.109, 0.0, 0.8149)
ob_camera.lock_rotations_4d = False
ob_camera.empty_display_type = 'ARROWS'
ob_camera.color = (0.0, 0.0, 0.0, 0.0)
ob_camera.display_type = 'WIRE'
ob_camera.lineart.crease_threshold = 0.0
ob_cylinder.location = (0.0, 0.0, 0.0)
ob_cylinder.lineart.crease_threshold = 0.0
ob_cube.location = (0.0, 0.0, 0.0)
ob_cube.lineart.crease_threshold = 0.0
_m = ob_cube.modifiers.new('Subdivision', 'SUBSURF')
_m.uv_smooth = 'PRESERVE_CORNERS'
_m.render_levels = 1
_m = ob_cube.modifiers.new('Auto Smooth', 'NODES')
_m.node_group = ng_auto_smooth
_gi = [s.identifier for s in ng_auto_smooth.interface.items_tree if s.item_type == 'SOCKET' and s.in_out == 'INPUT']
_m[_gi[1]] = 0.5236  # Angle
ob_cube_001.parent = ob_armature
ob_cube_001.matrix_parent_inverse = Matrix(((1.0, -0.0, 0.0, -0.0), (-0.0, 1.0, -0.0, 0.0), (0.0, -0.0, 1.0, -0.3032), (-0.0, 0.0, -0.0, 1.0)))
ob_cube_001.location = (0.0, 0.0, 0.3032)
ob_cube_001.lineart.crease_threshold = 0.0
_vg = ob_cube_001.vertex_groups.new(name='root')
for _i, _w in zip([7, 9, 10, 24, 26, 30, 34, 36, 37], [0.02695, 0.02245, 0.1892, 0.16, 0.9006, 0.1891, 0.02695, 0.02245, 0.1892]): _vg.add([_i], _w, 'REPLACE')
_vg = ob_cube_001.vertex_groups.new(name='wingRoot_R')
for _i, _w in zip([0, 7, 8, 9, 10, 11, 13, 24, 26, 30, 34], [0.009424, 0.6892, 0.1567, 0.1155, 0.6334, 0.9789, 0.9956, 0.3018, 0.01164, 0.04954, 0.06619]): _vg.add([_i], _w, 'REPLACE')
_vg = ob_cube_001.vertex_groups.new(name='wingMid_R')
for _i, _w in zip([0, 1, 2, 4, 5, 7, 8, 9, 10, 12, 14, 17, 18, 24], [0.7939, 0.3311, 0.0517, 0.9985, 0.9982, 0.1427, 0.7786, 0.7306, 0.1475, 0.9993, 0.9988, 0.09004, 0.2697, 0.02737]): _vg.add([_i], _w, 'REPLACE')
_vg = ob_cube_001.vertex_groups.new(name='wingMid2_R')
for _i, _w in zip([0, 1, 2, 8, 9, 15, 17, 18, 19, 20, 21, 22], [0.1628, 0.6239, 0.4433, 0.01142, 0.1128, 0.9958, 0.7662, 0.693, 0.9752, 0.725, 0.8171, 0.1609]): _vg.add([_i], _w, 'REPLACE')
_vg = ob_cube_001.vertex_groups.new(name='wingTip_R')
for _i, _w in zip([2, 3, 6, 16, 17, 18, 20, 21, 22], [0.503, 1.152, 0.9855, 0.9948, 0.1402, 0.003604, 0.2723, 0.1609, 0.8369]): _vg.add([_i], _w, 'REPLACE')
_vg = ob_cube_001.vertex_groups.new(name='wingRoot_L')
for _i, _w in zip([7, 23, 24, 26, 29, 30, 34, 35, 36, 37, 38, 40], [0.1142, 0.01312, 0.4572, 0.05306, 0.9818, 0.7579, 0.7372, 0.1665, 0.1153, 0.6329, 0.9856, 0.9976]): _vg.add([_i], _w, 'REPLACE')
_vg = ob_cube_001.vertex_groups.new(name='wingMid_L')
for _i, _w in zip([23, 24, 25, 27, 31, 32, 34, 35, 36, 37, 39, 41, 44, 45], [0.7939, 0.02737, 0.3311, 0.0517, 0.9985, 0.9982, 0.1427, 0.7786, 0.7306, 0.1475, 0.9993, 0.9988, 0.09004, 0.2697]): _vg.add([_i], _w, 'REPLACE')
_vg = ob_cube_001.vertex_groups.new(name='wingMid2_L')
for _i, _w in zip([23, 25, 27, 35, 36, 42, 44, 45, 46, 47, 48, 49], [0.1628, 0.6239, 0.4433, 0.01142, 0.1128, 0.9958, 0.7662, 0.693, 0.9752, 0.725, 0.8171, 0.1609]): _vg.add([_i], _w, 'REPLACE')
_vg = ob_cube_001.vertex_groups.new(name='wingTip_L')
for _i, _w in zip([27, 28, 33, 43, 44, 45, 47, 48, 49], [0.503, 1.152, 0.9855, 0.9948, 0.1402, 0.003604, 0.2723, 0.1609, 0.8369]): _vg.add([_i], _w, 'REPLACE')
_m = ob_cube_001.modifiers.new('Armature', 'ARMATURE')
_m.object = ob_armature
ob_armature.location = (0.0, 0.0, 0.3032)
ob_armature.lineart.crease_threshold = 0.0

# ---- collection membership
col_collection.objects.link(ob_light)
col_collection.objects.link(ob_camera)
col_collection.objects.link(ob_cylinder)
col_collection.objects.link(ob_cube)
col_collection.objects.link(ob_cube_001)
col_collection.objects.link(ob_armature)

# ---- scene / render settings (as saved in the file)
scene.camera = ob_camera
scene.frame_start = 1; scene.frame_end = 250; scene.frame_set(1)
scene.render.engine = 'BLENDER_EEVEE_NEXT'
scene.cycles.use_denoising = False
scene.cycles.samples = 128
scene.cycles.sampling_pattern = 'TABULATED_SOBOL'
scene.cycles.use_adaptive_sampling = False
scene.cycles.use_light_tree = False
scene.view_settings.view_transform = 'Filmic'
bpy.context.view_layer.update()
